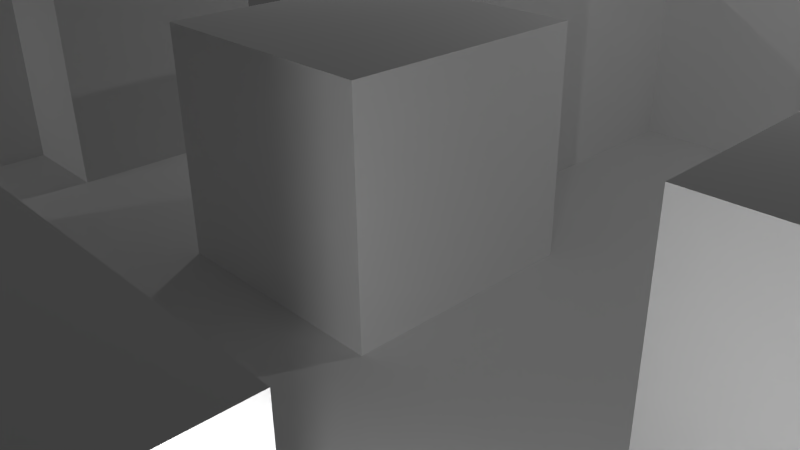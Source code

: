 # Source: MazeTile.blend  (saved by Blender 2.76.0; exported with 4.5.12 LTS)
import bpy
from mathutils import Matrix  # noqa: F401  (used for matrix-valued properties, if any)

bpy.ops.wm.read_factory_settings(use_empty=True)
scene = bpy.context.scene
scene.name = 'Scene'

# ---- collections
col_collection_1 = bpy.data.collections.new('Collection 1'); scene.collection.children.link(col_collection_1)

# ---- materials (node trees are filled in below, after node groups)
mat_floor = bpy.data.materials.new('Floor')
mat_floor.alpha_threshold = 0.0
mat_floor.use_transparent_shadow = False
mat_floor.roughness = 0.5
mat_floor.specular_intensity = 0.0
mat_rooftop_001 = bpy.data.materials.new('RoofTop.001')
mat_rooftop_001.alpha_threshold = 0.0
mat_rooftop_001.use_transparent_shadow = False
mat_rooftop_001.roughness = 0.5
mat_rooftop_001.specular_intensity = 0.0
mat_walls = bpy.data.materials.new('Walls')
mat_walls.alpha_threshold = 0.0
mat_walls.use_transparent_shadow = False
mat_walls.roughness = 0.5
mat_walls.specular_intensity = 0.0

# ---- material node trees

# ---- world
world_world = bpy.data.worlds.new('World'); scene.world = world_world
world_world.color = (0.05088, 0.05088, 0.05088)
world_world.use_sun_shadow = False
world_world.sun_shadow_jitter_overblur = 0.0
world_world.cycles.sampling_method = 'MANUAL'
world_world.cycles.sample_map_resolution = 256

# ---- cameras
cam_camera = bpy.data.cameras.new('Camera')
cam_camera.clip_end = 100.0
cam_camera.lens = 35.0
cam_camera.sensor_width = 32.0
cam_camera.sensor_height = 18.0
cam_camera.ortho_scale = 7.314
cam_camera.dof.focus_distance = 0.0
cam_camera.dof.aperture_fstop = 128.0

# ---- lights
light_lamp_004 = bpy.data.lights.new('Lamp.004', 'POINT')
light_lamp_004.transmission_factor = 0.0
light_lamp_004.cutoff_distance = 30.0
light_lamp_004.energy = 100.0
light_lamp_004.shadow_buffer_clip_start = 1.001
light_lamp_004.shadow_soft_size = 0.1
light_lamp_004.shadow_maximum_resolution = 0.006
light_lamp_004.use_absolute_resolution = True
light_lamp_004.cycles.use_multiple_importance_sampling = False
light_lamp_003 = bpy.data.lights.new('Lamp.003', 'POINT')
light_lamp_003.transmission_factor = 0.0
light_lamp_003.cutoff_distance = 30.0
light_lamp_003.energy = 100.0
light_lamp_003.shadow_buffer_clip_start = 1.001
light_lamp_003.shadow_soft_size = 0.1
light_lamp_003.shadow_maximum_resolution = 0.006
light_lamp_003.use_absolute_resolution = True
light_lamp_003.cycles.use_multiple_importance_sampling = False
light_lamp_002 = bpy.data.lights.new('Lamp.002', 'POINT')
light_lamp_002.transmission_factor = 0.0
light_lamp_002.cutoff_distance = 30.0
light_lamp_002.energy = 100.0
light_lamp_002.shadow_buffer_clip_start = 1.001
light_lamp_002.shadow_soft_size = 0.1
light_lamp_002.shadow_maximum_resolution = 0.006
light_lamp_002.use_absolute_resolution = True
light_lamp_002.cycles.use_multiple_importance_sampling = False
light_lamp_001 = bpy.data.lights.new('Lamp.001', 'POINT')
light_lamp_001.transmission_factor = 0.0
light_lamp_001.cutoff_distance = 30.0
light_lamp_001.energy = 100.0
light_lamp_001.shadow_buffer_clip_start = 1.001
light_lamp_001.shadow_soft_size = 0.1
light_lamp_001.shadow_maximum_resolution = 0.006
light_lamp_001.use_absolute_resolution = True
light_lamp_001.cycles.use_multiple_importance_sampling = False
light_lamp = bpy.data.lights.new('Lamp', 'POINT')
light_lamp.transmission_factor = 0.0
light_lamp.cutoff_distance = 30.0
light_lamp.energy = 100.0
light_lamp.shadow_buffer_clip_start = 1.001
light_lamp.shadow_soft_size = 0.1
light_lamp.shadow_maximum_resolution = 0.006
light_lamp.use_absolute_resolution = True
light_lamp.cycles.use_multiple_importance_sampling = False

# ---- meshes
me_plane_002 = bpy.data.meshes.new('Plane.002')
me_plane_002.from_pydata([(-1.0, -1.0, 0.0), (1.0, -1.0, 0.0), (-1.0, 1.0, 0.0), (-1.0, 0.8, 0.0), (-1.0, 0.6, 0.0), (-1.0, 0.4, 0.0), (-1.0, 0.2, 0.0), (-1.0, -0.4, 0.0), (-1.0, -0.6, 0.0), (-1.0, -0.8, 0.0), (-0.8, -1.0, 0.0), (-0.6, -1.0, 0.0), (-0.4, -1.0, 0.0), (-0.2, -1.0, 0.0), (0.0, -1.0, 0.0), (0.2, -1.0, 0.0), (0.6, -1.0, 0.0), (0.8, -1.0, 0.0), (1.0, -0.8, 0.0), (1.0, -0.6, 0.0), (1.0, -0.4, 0.0), (1.0, -0.2, 0.0), (-0.6, 1.0, 0.0), (-0.8, 1.0, 0.0), (-0.8, -0.8, 0.0), (-0.8, -0.6, 0.0), (-0.8, -0.4, 0.0), (-0.8, -0.2, 0.0), (-0.8, 0.2, 0.0), (-0.8, 0.4, 0.0), (-0.8, 0.6, 0.0), (-0.8, 0.8, 0.0), (-0.6, -0.8, 0.0), (-0.6, -0.6, 0.0), (-0.6, -0.4, 0.0), (-0.6, -0.2, 0.0), (-0.6, 0.0, 0.0), (-0.6, 0.2, 0.0), (-0.6, 0.4, 0.0), (-0.6, 0.6, 0.0), (-0.6, 0.8, 0.0), (-0.4, -0.8, 0.0), (-0.4, -0.6, 0.0), (-0.4, -0.4, 0.0), (-0.4, -0.2, 0.0), (-0.4, 0.0, 0.0), (-0.4, 0.2, 0.0), (-0.4, 0.4, 0.0), (-0.4, 0.6, 0.0), (-0.2, -0.8, 0.0), (-0.2, -0.6, 0.0), (-0.2, -0.4, 0.0), (-0.2, -0.2, 0.0), (-0.2, 0.0, 0.0), (-0.2, 0.2, 0.0), (-0.2, 0.4, 0.0), (-0.2, 0.6, 0.0), (0.0, -0.8, 0.0), (0.0, -0.6, 0.0), (0.0, -0.4, 0.0), (0.0, -0.2, 0.0), (0.0, 0.2, 0.0), (0.0, 0.4, 0.0), (0.0, 0.6, 0.0), (0.0, 0.8, 0.0), (0.2, -0.8, 0.0), (0.2, -0.6, 0.0), (0.2, -0.4, 0.0), (0.2, -0.2, 0.0), (0.2, 0.0, 0.0), (0.2, 0.2, 0.0), (0.2, 0.4, 0.0), (0.2, 0.6, 0.0), (0.2, 0.8, 0.0), (0.4, -0.6, 0.0), (0.4, -0.4, 0.0), (0.4, -0.2, 0.0), (0.4, 0.0, 0.0), (0.4, 0.2, 0.0), (0.4, 0.4, 0.0), (0.4, 0.6, 0.0), (0.4, 0.8, 0.0), (0.6, -0.8, 0.0), (0.6, -0.6, 0.0), (0.6, -0.4, 0.0), (0.6, -0.2, 0.0), (0.6, 0.0, 0.0), (0.6, 0.2, 0.0), (0.6, 0.4, 0.0), (0.6, 0.6, 0.0), (0.6, 0.8, 0.0), (0.8, -0.8, 0.0), (0.8, -0.6, 0.0), (0.8, -0.4, 0.0), (0.8, -0.2, 0.0), (0.8, 0.2, 0.0), (0.8, 0.4, 0.0), (0.8, 0.6, 0.0), (0.8, 0.8, 0.0)], [], [(3, 31, 23, 2), (31, 40, 22, 23), (0, 10, 24, 9), (9, 24, 25, 8), (8, 25, 26, 7), (6, 28, 29, 5), (5, 29, 30, 4), (4, 30, 31, 3), (10, 11, 32, 24), (24, 32, 33, 25), (25, 33, 34, 26), (26, 34, 35, 27), (28, 37, 38, 29), (29, 38, 39, 30), (30, 39, 40, 31), (11, 12, 41, 32), (33, 42, 43, 34), (34, 43, 44, 35), (35, 44, 45, 36), (36, 45, 46, 37), (37, 46, 47, 38), (38, 47, 48, 39), (12, 13, 49, 41), (42, 50, 51, 43), (43, 51, 52, 44), (44, 52, 53, 45), (45, 53, 54, 46), (46, 54, 55, 47), (47, 55, 56, 48), (13, 14, 57, 49), (50, 58, 59, 51), (51, 59, 60, 52), (14, 15, 65, 57), (58, 66, 67, 59), (59, 67, 68, 60), (61, 70, 71, 62), (62, 71, 72, 63), (63, 72, 73, 64), (66, 74, 75, 67), (67, 75, 76, 68), (68, 76, 77, 69), (69, 77, 78, 70), (70, 78, 79, 71), (71, 79, 80, 72), (72, 80, 81, 73), (74, 83, 84, 75), (75, 84, 85, 76), (76, 85, 86, 77), (77, 86, 87, 78), (78, 87, 88, 79), (79, 88, 89, 80), (80, 89, 90, 81), (16, 17, 91, 82), (82, 91, 92, 83), (83, 92, 93, 84), (84, 93, 94, 85), (87, 95, 96, 88), (88, 96, 97, 89), (89, 97, 98, 90), (17, 1, 18, 91), (91, 18, 19, 92), (92, 19, 20, 93), (93, 20, 21, 94)])
_uv = me_plane_002.uv_layers.new(name='UVMap')
_uv.uv.foreach_set('vector', [-1.531, 2.551, -1.183, 2.626, -1.233, 3.148, -1.581, 3.073, -1.183, 2.626, -0.835, 2.7, -0.8847, 3.223, -1.233, 3.148, -1.084, -2.15, -0.7356, -2.075, -0.7853, -1.553, -1.133, -1.628, -1.133, -1.628, -0.7853, -1.553, -0.835, -1.031, -1.183, -1.105, -1.183, -1.105, -0.835, -1.031, -0.8847, -0.5083, -1.233, -0.583, -1.382, 0.9841, -1.034, 1.059, -1.084, 1.581, -1.431, 1.506, -1.431, 1.506, -1.084, 1.581, -1.133, 2.103, -1.481, 2.029, -1.481, 2.029, -1.133, 2.103, -1.183, 2.626, -1.531, 2.551, -0.7356, -2.075, -0.3877, -2.001, -0.4374, -1.478, -0.7853, -1.553, -0.7853, -1.553, -0.4374, -1.478, -0.4871, -0.9561, -0.835, -1.031, -0.835, -1.031, -0.4871, -0.9561, -0.5368, -0.4337, -0.8847, -0.5083, -0.8847, -0.5083, -0.5368, -0.4337, -0.5865, 0.08864, -0.9344, 0.01402, -1.034, 1.059, -0.6859, 1.133, -0.7356, 1.656, -1.084, 1.581, -1.084, 1.581, -0.7356, 1.656, -0.7853, 2.178, -1.133, 2.103, -1.133, 2.103, -0.7853, 2.178, -0.835, 2.7, -1.183, 2.626, -0.3877, -2.001, -0.03983, -1.926, -0.08953, -1.404, -0.4374, -1.478, -0.4871, -0.9561, -0.1392, -0.8814, -0.1889, -0.3591, -0.5368, -0.4337, -0.5368, -0.4337, -0.1889, -0.3591, -0.2386, 0.1633, -0.5865, 0.08864, -0.5865, 0.08864, -0.2386, 0.1633, -0.2883, 0.6856, -0.6362, 0.611, -0.6362, 0.611, -0.2883, 0.6856, -0.338, 1.208, -0.6859, 1.133, -0.6859, 1.133, -0.338, 1.208, -0.3877, 1.73, -0.7356, 1.656, -0.7356, 1.656, -0.3877, 1.73, -0.4374, 2.253, -0.7853, 2.178, -0.03983, -1.926, 0.3081, -1.852, 0.2584, -1.329, -0.08953, -1.404, -0.1392, -0.8814, 0.2087, -0.8068, 0.159, -0.2845, -0.1889, -0.3591, -0.1889, -0.3591, 0.159, -0.2845, 0.1093, 0.2379, -0.2386, 0.1633, -0.2386, 0.1633, 0.1093, 0.2379, 0.05957, 0.7602, -0.2883, 0.6856, -0.2883, 0.6856, 0.05957, 0.7602, 0.009868, 1.283, -0.338, 1.208, -0.338, 1.208, 0.009868, 1.283, -0.03983, 1.805, -0.3877, 1.73, -0.3877, 1.73, -0.03983, 1.805, -0.08953, 2.327, -0.4374, 2.253, 0.3081, -1.852, 0.656, -1.777, 0.6063, -1.255, 0.2584, -1.329, 0.2087, -0.8068, 0.5566, -0.7322, 0.5069, -0.2098, 0.159, -0.2845, 0.159, -0.2845, 0.5069, -0.2098, 0.4572, 0.3125, 0.1093, 0.2379, 0.656, -1.777, 1.004, -1.702, 0.9542, -1.18, 0.6063, -1.255, 0.5566, -0.7322, 0.9045, -0.6576, 0.8548, -0.1352, 0.5069, -0.2098, 0.5069, -0.2098, 0.8548, -0.1352, 0.8051, 0.3871, 0.4572, 0.3125, 0.3578, 1.357, 0.7057, 1.432, 0.656, 1.954, 0.3081, 1.88, 0.3081, 1.88, 0.656, 1.954, 0.6063, 2.477, 0.2584, 2.402, 0.2584, 2.402, 0.6063, 2.477, 0.5566, 2.999, 0.2087, 2.924, 0.9045, -0.6576, 1.252, -0.583, 1.203, -0.06061, 0.8548, -0.1352, 0.8548, -0.1352, 1.203, -0.06061, 1.153, 0.4617, 0.8051, 0.3871, 0.8051, 0.3871, 1.153, 0.4617, 1.103, 0.9841, 0.7554, 0.9095, 0.7554, 0.9095, 1.103, 0.9841, 1.054, 1.506, 0.7057, 1.432, 0.7057, 1.432, 1.054, 1.506, 1.004, 2.029, 0.656, 1.954, 0.656, 1.954, 1.004, 2.029, 0.9542, 2.551, 0.6063, 2.477, 0.6063, 2.477, 0.9542, 2.551, 0.9045, 3.073, 0.5566, 2.999, 1.252, -0.583, 1.6, -0.5083, 1.551, 0.01402, 1.203, -0.06061, 1.203, -0.06061, 1.551, 0.01402, 1.501, 0.5364, 1.153, 0.4617, 1.153, 0.4617, 1.501, 0.5364, 1.451, 1.059, 1.103, 0.9841, 1.103, 0.9841, 1.451, 1.059, 1.401, 1.581, 1.054, 1.506, 1.054, 1.506, 1.401, 1.581, 1.352, 2.103, 1.004, 2.029, 1.004, 2.029, 1.352, 2.103, 1.302, 2.626, 0.9542, 2.551, 0.9542, 2.551, 1.302, 2.626, 1.252, 3.148, 0.9045, 3.073, 1.7, -1.553, 2.048, -1.478, 1.998, -0.9561, 1.65, -1.031, 1.65, -1.031, 1.998, -0.9561, 1.948, -0.4337, 1.6, -0.5083, 1.6, -0.5083, 1.948, -0.4337, 1.898, 0.08864, 1.551, 0.01402, 1.551, 0.01402, 1.898, 0.08864, 1.849, 0.611, 1.501, 0.5364, 1.401, 1.581, 1.749, 1.656, 1.7, 2.178, 1.352, 2.103, 1.352, 2.103, 1.7, 2.178, 1.65, 2.7, 1.302, 2.626, 1.302, 2.626, 1.65, 2.7, 1.6, 3.223, 1.252, 3.148, 2.048, -1.478, 2.395, -1.404, 2.346, -0.8814, 1.998, -0.9561, 1.998, -0.9561, 2.346, -0.8814, 2.296, -0.3591, 1.948, -0.4337, 1.948, -0.4337, 2.296, -0.3591, 2.246, 0.1633, 1.898, 0.08864, 1.898, 0.08864, 2.246, 0.1633, 2.197, 0.6856, 1.849, 0.611])
me_plane_002.materials.append(mat_floor)
me_plane_002.use_remesh_preserve_volume = False
me_plane_002.use_remesh_preserve_attributes = False
me_plane_002.use_mirror_vertex_groups = False
me_plane_002.update()
me_plane_001 = bpy.data.meshes.new('Plane.001')
me_plane_001.from_pydata([(1.0, 0.8, 0.3738), (1.0, 1.0, 0.3738), (-1.0, 0.2, 0.3738), (-1.0, 0.0, 0.3738), (-1.0, -0.2, 0.3738), (-1.0, -0.4, 0.3738), (0.2, -1.0, 0.3738), (0.4, -1.0, 0.3738), (0.6, -1.0, 0.3738), (1.0, -0.2, 0.3738), (1.0, 0.0, 0.3738), (1.0, 0.2, 0.3738), (1.0, 0.4, 0.3738), (1.0, 0.6, 0.3738), (0.8, 1.0, 0.3738), (0.6, 1.0, 0.3738), (0.4, 1.0, 0.3738), (0.2, 1.0, 0.3738), (0.0, 1.0, 0.3738), (-0.2, 1.0, 0.3738), (-0.4, 1.0, 0.3738), (-0.6, 1.0, 0.3738), (-0.8, -0.4, 0.3738), (-0.8, -0.2, 0.3738), (-0.8, 0.0, 0.3738), (-0.8, 0.2, 0.3738), (-0.6, 0.8, 0.3738), (-0.6, -0.8, 0.3738), (-0.6, -0.6, 0.3738), (-0.6, -0.2, 0.3738), (-0.6, 0.0, 0.3738), (-0.6, 0.2, 0.3738), (-0.6, 0.6, 0.3738), (-0.4, 0.8, 0.3738), (-0.4, -0.8, 0.3738), (-0.4, -0.6, 0.3738), (-0.4, 0.6, 0.3738), (-0.2, 0.8, 0.3738), (-0.2, -0.8, 0.3738), (-0.2, -0.6, 0.3738), (-0.2, -0.2, 0.3738), (-0.2, 0.0, 0.3738), (-0.2, 0.2, 0.3738), (-0.2, 0.4, 0.3738), (-0.2, 0.6, 0.3738), (0.0, 0.8, 0.3738), (0.0, -0.8, 0.3738), (0.0, -0.6, 0.3738), (0.0, -0.2, 0.3738), (0.0, 0.0, 0.3738), (0.0, 0.2, 0.3738), (0.0, 0.4, 0.3738), (0.0, 0.6, 0.3738), (0.2, 0.8, 0.3738), (0.2, -0.8, 0.3738), (0.2, -0.6, 0.3738), (0.2, -0.2, 0.3738), (0.2, 0.0, 0.3738), (0.2, 0.2, 0.3738), (0.4, 0.8, 0.3738), (0.4, -0.8, 0.3738), (0.4, -0.6, 0.3738), (0.6, 0.8, 0.3738), (0.6, -0.8, 0.3738), (0.6, -0.6, 0.3738), (0.6, -0.2, 0.3738), (0.6, 0.0, 0.3738), (0.6, 0.2, 0.3738), (0.8, 0.8, 0.3738), (0.8, -0.2, 0.3738), (0.8, 0.0, 0.3738), (0.8, 0.2, 0.3738), (0.8, 0.4, 0.3738), (0.8, 0.6, 0.3738)], [], [(68, 0, 1, 14), (26, 33, 20, 21), (33, 37, 19, 20), (37, 45, 18, 19), (45, 53, 17, 18), (53, 59, 16, 17), (59, 62, 15, 16), (62, 68, 14, 15), (5, 22, 23, 4), (4, 23, 24, 3), (3, 24, 25, 2), (23, 29, 30, 24), (24, 30, 31, 25), (27, 34, 35, 28), (32, 36, 33, 26), (34, 38, 39, 35), (36, 44, 37, 33), (38, 46, 47, 39), (40, 48, 49, 41), (41, 49, 50, 42), (42, 50, 51, 43), (43, 51, 52, 44), (44, 52, 45, 37), (46, 54, 55, 47), (48, 56, 57, 49), (49, 57, 58, 50), (6, 7, 60, 54), (54, 60, 61, 55), (7, 8, 63, 60), (60, 63, 64, 61), (65, 69, 70, 66), (66, 70, 71, 67), (69, 9, 10, 70), (70, 10, 11, 71), (71, 11, 12, 72), (72, 12, 13, 73), (73, 13, 0, 68)])
_uv = me_plane_001.uv_layers.new(name='UVMap')
_uv.uv.foreach_set('vector', [0.7338, 0.5242, 0.8386, 0.5242, 0.8386, 0.629, 0.7338, 0.629, 0.0001422, 0.5242, 0.105, 0.5242, 0.105, 0.629, 0.0001423, 0.629, 0.105, 0.5242, 0.2098, 0.5242, 0.2098, 0.629, 0.105, 0.629, 0.2098, 0.5242, 0.3146, 0.5242, 0.3146, 0.629, 0.2098, 0.629, 0.3146, 0.5242, 0.4194, 0.5242, 0.4194, 0.629, 0.3146, 0.629, 0.4194, 0.5242, 0.5242, 0.5242, 0.5242, 0.629, 0.4194, 0.629, 0.5242, 0.5242, 0.629, 0.5242, 0.629, 0.629, 0.5242, 0.629, 0.629, 0.5242, 0.7338, 0.5242, 0.7338, 0.629, 0.629, 0.629, 0.7034, 0.9999, 0.6293, 0.9257, 0.7034, 0.8516, 0.7775, 0.9257, 0.7775, 0.9257, 0.7034, 0.8516, 0.7775, 0.7775, 0.8516, 0.8516, 0.8516, 0.8516, 0.7775, 0.7775, 0.8516, 0.7034, 0.9257, 0.7775, 0.7034, 0.8516, 0.6293, 0.7775, 0.7034, 0.7034, 0.7775, 0.7775, 0.7775, 0.7775, 0.7034, 0.7034, 0.7775, 0.6293, 0.8516, 0.7034, 0.0001421, 0.7341, 0.105, 0.7341, 0.105, 0.8389, 0.0001421, 0.8389, 0.0001421, 0.4194, 0.105, 0.4194, 0.105, 0.5242, 0.0001422, 0.5242, 0.105, 0.7341, 0.2098, 0.7341, 0.2098, 0.8389, 0.105, 0.8389, 0.105, 0.4194, 0.2098, 0.4194, 0.2098, 0.5242, 0.105, 0.5242, 0.2098, 0.7341, 0.3146, 0.7341, 0.3146, 0.8389, 0.2098, 0.8389, 0.2098, 0.0001423, 0.3146, 0.0001422, 0.3146, 0.105, 0.2098, 0.105, 0.2098, 0.105, 0.3146, 0.105, 0.3146, 0.2098, 0.2098, 0.2098, 0.2098, 0.2098, 0.3146, 0.2098, 0.3146, 0.3146, 0.2098, 0.3146, 0.2098, 0.3146, 0.3146, 0.3146, 0.3146, 0.4194, 0.2098, 0.4194, 0.2098, 0.4194, 0.3146, 0.4194, 0.3146, 0.5242, 0.2098, 0.5242, 0.3146, 0.7341, 0.4194, 0.7341, 0.4194, 0.8389, 0.3146, 0.8389, 0.3146, 0.0001422, 0.4194, 0.0001421, 0.4194, 0.105, 0.3146, 0.105, 0.3146, 0.105, 0.4194, 0.105, 0.4194, 0.2098, 0.3146, 0.2098, 0.4194, 0.6293, 0.5242, 0.6293, 0.5242, 0.7341, 0.4194, 0.7341, 0.4194, 0.7341, 0.5242, 0.7341, 0.5242, 0.8389, 0.4194, 0.8389, 0.5242, 0.6293, 0.629, 0.6293, 0.629, 0.7341, 0.5242, 0.7341, 0.5242, 0.7341, 0.629, 0.7341, 0.629, 0.8389, 0.5242, 0.8389, 0.629, 0.0001421, 0.7338, 0.0001421, 0.7338, 0.105, 0.629, 0.105, 0.629, 0.105, 0.7338, 0.105, 0.7338, 0.2098, 0.629, 0.2098, 0.7338, 0.0001421, 0.8386, 0.0001421, 0.8386, 0.105, 0.7338, 0.105, 0.7338, 0.105, 0.8386, 0.105, 0.8386, 0.2098, 0.7338, 0.2098, 0.7338, 0.2098, 0.8386, 0.2098, 0.8386, 0.3146, 0.7338, 0.3146, 0.7338, 0.3146, 0.8386, 0.3146, 0.8386, 0.4194, 0.7338, 0.4194, 0.7338, 0.4194, 0.8386, 0.4194, 0.8386, 0.5242, 0.7338, 0.5242])
me_plane_001.materials.append(mat_rooftop_001)
me_plane_001.use_remesh_preserve_volume = False
me_plane_001.use_remesh_preserve_attributes = False
me_plane_001.use_mirror_vertex_groups = False
me_plane_001.update()
me_plane = bpy.data.meshes.new('Plane')
me_plane.from_pydata([(1.0, 1.0, 0.0), (-1.0, 0.2, 0.0), (-1.0, 0.0, 0.0), (-1.0, -0.2, 0.0), (-1.0, -0.4, 0.0), (0.2, -1.0, 0.0), (0.4, -1.0, 0.0), (0.6, -1.0, 0.0), (1.0, -0.2, 0.0), (1.0, 0.0, 0.0), (1.0, 0.2, 0.0), (1.0, 0.4, 0.0), (1.0, 0.6, 0.0), (1.0, 0.8, 0.0), (0.8, 1.0, 0.0), (0.6, 1.0, 0.0), (0.4, 1.0, 0.0), (0.2, 1.0, 0.0), (0.0, 1.0, 0.0), (-0.2, 1.0, 0.0), (-0.4, 1.0, 0.0), (-0.6, 1.0, 0.0), (-0.8, -0.4, 0.0), (-0.8, -0.2, 0.0), (-1.0, -0.4, 0.0), (-0.8, 0.2, 0.0), (-0.6, -0.8, 0.0), (-0.6, -0.6, 0.0), (-0.6, -0.2, 0.0), (-0.6, 0.0, 0.0), (-0.6, 0.2, 0.0), (-0.6, 0.6, 0.0), (-0.6, 0.8, 0.0), (-0.4, -0.8, 0.0), (-0.4, -0.6, 0.0), (-0.4, 0.6, 0.0), (-1.0, -0.2, 0.0), (-0.2, -0.8, 0.0), (-0.2, -0.6, 0.0), (-0.2, -0.2, 0.0), (-0.2, 0.0, 0.0), (-0.2, 0.2, 0.0), (-0.2, 0.4, 0.0), (-0.2, 0.6, 0.0), (-1.0, 0.0, 0.0), (0.0, -0.8, 0.0), (0.0, -0.6, 0.0), (0.0, -0.2, 0.0), (-1.0, 0.2, 0.0), (0.0, 0.2, 0.0), (0.0, 0.4, 0.0), (0.0, 0.6, 0.0), (0.0, 0.8, 0.0), (0.2, -0.8, 0.0), (0.2, -0.6, 0.0), (0.2, -0.2, 0.0), (0.2, 0.0, 0.0), (0.2, 0.2, 0.0), (0.2, 0.8, 0.0), (1.0, 1.0, 0.0), (0.4, -0.6, 0.0), (0.4, 0.8, 0.0), (0.6, -0.8, 0.0), (0.6, -0.6, 0.0), (0.6, -0.2, 0.0), (0.6, 0.0, 0.0), (0.6, 0.2, 0.0), (0.6, 0.8, 0.0), (0.8, -0.2, 0.0), (1.0, 0.8, 0.0), (0.8, 0.2, 0.0), (0.8, 0.4, 0.0), (0.8, 0.6, 0.0), (0.8, 0.8, 0.0), (1.0, 0.8, 0.0), (1.0, 1.0, 0.0), (-1.0, 0.2, 0.0), (-1.0, 0.0, 0.0), (-1.0, -0.2, 0.0), (-1.0, -0.4, 0.0), (0.2, -1.0, 0.0), (0.4, -1.0, 0.0), (0.6, -1.0, 0.0), (1.0, -0.2, 0.0), (1.0, 0.0, 0.0), (1.0, 0.2, 0.0), (1.0, 0.4, 0.0), (1.0, 0.6, 0.0), (0.8, 1.0, 0.0), (0.6, 1.0, 0.0), (0.4, 1.0, 0.0), (0.2, 1.0, 0.0), (0.0, 1.0, 0.0), (-0.2, 1.0, 0.0), (-0.4, 1.0, 0.0), (-0.6, 1.0, 0.0), (-0.8, -0.4, 0.0), (-0.8, -0.2, 0.0), (-1.0, -0.4, 0.0), (-0.8, 0.2, 0.0), (-0.6, 0.8, 0.0), (-0.6, -0.8, 0.0), (-0.6, -0.6, 0.0), (-0.6, -0.2, 0.0), (-0.6, 0.0, 0.0), (-0.6, 0.2, 0.0), (-0.6, 0.6, 0.0), (-1.0, -0.2, 0.0), (-0.4, -0.8, 0.0), (-0.4, -0.6, 0.0), (-0.4, 0.6, 0.0), (-1.0, 0.0, 0.0), (-0.2, -0.8, 0.0), (-0.2, -0.6, 0.0), (-0.2, -0.2, 0.0), (-0.2, 0.0, 0.0), (-0.2, 0.2, 0.0), (-0.2, 0.4, 0.0), (-0.2, 0.6, 0.0), (0.0, 0.8, 0.0), (0.0, -0.8, 0.0), (0.0, -0.6, 0.0), (0.0, -0.2, 0.0), (-1.0, 0.2, 0.0), (0.0, 0.2, 0.0), (0.0, 0.4, 0.0), (0.0, 0.6, 0.0), (0.2, 0.8, 0.0), (0.2, -0.8, 0.0), (0.2, -0.6, 0.0), (0.2, -0.2, 0.0), (0.2, 0.0, 0.0), (0.2, 0.2, 0.0), (0.4, 0.8, 0.0), (1.0, 1.0, 0.0), (0.4, -0.6, 0.0), (0.6, 0.8, 0.0), (0.6, -0.8, 0.0), (0.6, -0.6, 0.0), (0.6, -0.2, 0.0), (0.6, 0.0, 0.0), (0.6, 0.2, 0.0), (0.8, 0.8, 0.0), (0.8, -0.2, 0.0), (1.0, 0.8, 0.0), (0.8, 0.2, 0.0), (0.8, 0.4, 0.0), (0.8, 0.6, 0.0), (0.2, -1.0, 0.0), (0.4, -1.0, 0.0), (0.6, -1.0, 0.0), (1.0, -0.2, 0.0), (1.0, 0.0, 0.0), (1.0, 0.2, 0.0), (1.0, 0.4, 0.0), (1.0, 0.6, 0.0), (0.8, 1.0, 0.0), (0.6, 1.0, 0.0), (0.4, 1.0, 0.0), (0.2, 1.0, 0.0), (0.0, 1.0, 0.0), (-0.2, 1.0, 0.0), (-0.4, 1.0, 0.0), (-0.6, 1.0, 0.0), (-0.8, -0.4, 0.0), (-0.8, -0.2, 0.0), (-1.0, -0.4, 0.0), (-0.8, 0.2, 0.0), (-0.6, 0.8, 0.0), (-0.6, -0.8, 0.0), (-0.6, -0.6, 0.0), (-0.6, -0.2, 0.0), (-0.6, 0.0, 0.0), (-0.6, 0.2, 0.0), (-0.6, 0.6, 0.0), (-1.0, -0.2, 0.0), (-0.4, -0.8, 0.0), (-0.4, -0.6, 0.0), (-0.4, 0.6, 0.0), (-1.0, 0.0, 0.0), (-0.2, -0.8, 0.0), (-0.2, -0.6, 0.0), (-0.2, -0.2, 0.0), (-0.2, 0.0, 0.0), (-0.2, 0.2, 0.0), (-0.2, 0.4, 0.0), (-0.2, 0.6, 0.0), (0.0, 0.8, 0.0), (0.0, -0.8, 0.0), (0.0, -0.6, 0.0), (0.0, -0.2, 0.0), (-1.0, 0.2, 0.0), (0.0, 0.2, 0.0), (0.0, 0.4, 0.0), (0.0, 0.6, 0.0), (0.2, 0.8, 0.0), (0.2, -0.8, 0.0), (0.2, -0.6, 0.0), (0.2, -0.2, 0.0), (0.2, 0.0, 0.0), (0.2, 0.2, 0.0), (0.4, 0.8, 0.0), (1.0, 1.0, 0.0), (0.4, -0.6, 0.0), (0.6, 0.8, 0.0), (0.6, -0.8, 0.0), (0.6, -0.6, 0.0), (0.6, -0.2, 0.0), (0.6, 0.0, 0.0), (0.6, 0.2, 0.0), (0.8, 0.8, 0.0), (0.8, -0.2, 0.0), (1.0, 0.8, 0.0), (0.8, 0.2, 0.0), (0.8, 0.4, 0.0), (0.8, 0.6, 0.0), (0.2, -1.0, 0.0), (0.4, -1.0, 0.0), (0.6, -1.0, 0.0), (1.0, -0.2, 0.0), (1.0, 0.0, 0.0), (1.0, 0.2, 0.0), (1.0, 0.4, 0.0), (1.0, 0.6, 0.0), (0.8, 1.0, 0.0), (0.6, 1.0, 0.0), (0.4, 1.0, 0.0), (0.2, 1.0, 0.0), (0.0, 1.0, 0.0), (-0.2, 1.0, 0.0), (-0.4, 1.0, 0.0), (-0.6, 1.0, 0.0), (-0.8, -0.4, 0.0), (-0.8, -0.2, 0.0), (-1.0, -0.4, 0.0), (-0.8, 0.2, 0.0), (-0.6, 0.8, 0.0), (-0.6, -0.8, 0.0), (-0.6, -0.6, 0.0), (-0.6, -0.2, 0.0), (-0.6, 0.0, 0.0), (-0.6, 0.2, 0.0), (-0.6, 0.6, 0.0), (-1.0, -0.2, 0.0), (-0.4, -0.8, 0.0), (-0.4, -0.6, 0.0), (-0.4, 0.6, 0.0), (-1.0, 0.0, 0.0), (-0.2, -0.8, 0.0), (-0.2, -0.6, 0.0), (-0.2, -0.2, 0.0), (-0.2, 0.0, 0.0), (-0.2, 0.2, 0.0), (-0.2, 0.4, 0.0), (-0.2, 0.6, 0.0), (0.0, 0.8, 0.0), (0.0, -0.8, 0.0), (0.0, -0.6, 0.0), (0.0, -0.2, 0.0), (-1.0, 0.2, 0.0), (0.0, 0.2, 0.0), (0.0, 0.4, 0.0), (0.0, 0.6, 0.0), (0.2, 0.8, 0.0), (0.2, -0.8, 0.0), (0.2, -0.6, 0.0), (0.2, -0.2, 0.0), (0.2, 0.0, 0.0), (0.2, 0.2, 0.0), (0.4, 0.8, 0.0), (1.0, 1.0, 0.0), (0.4, -0.6, 0.0), (0.6, 0.8, 0.0), (0.6, -0.8, 0.0), (0.6, -0.6, 0.0), (0.6, -0.2, 0.0), (0.6, 0.0, 0.0), (0.6, 0.2, 0.0), (0.8, 0.8, 0.0), (0.8, -0.2, 0.0), (1.0, 0.8, 0.0), (0.8, 0.2, 0.0), (0.8, 0.4, 0.0), (0.8, 0.6, 0.0), (0.2, -1.0, 0.0), (0.4, -1.0, 0.0), (0.6, -1.0, 0.0), (1.0, -0.2, 0.0), (1.0, 0.0, 0.0), (1.0, 0.2, 0.0), (1.0, 0.4, 0.0), (1.0, 0.6, 0.0), (0.8, 1.0, 0.0), (0.6, 1.0, 0.0), (0.4, 1.0, 0.0), (0.2, 1.0, 0.0), (0.0, 1.0, 0.0), (-0.2, 1.0, 0.0), (-0.4, 1.0, 0.0), (-0.6, 1.0, 0.0), (-0.8, -0.4, 0.0), (-0.8, -0.2, 0.0), (-1.0, -0.4, 0.0), (-0.8, 0.2, 0.0), (-0.6, 0.8, 0.0), (-0.6, -0.8, 0.0), (-0.6, -0.6, 0.0), (-0.6, -0.2, 0.0), (-0.6, 0.0, 0.0), (-0.6, 0.2, 0.0), (-0.6, 0.6, 0.0), (-1.0, -0.2, 0.0), (-0.4, -0.8, 0.0), (-0.4, -0.6, 0.0), (-0.4, 0.6, 0.0), (-1.0, 0.0, 0.0), (-0.2, -0.8, 0.0), (-0.2, -0.6, 0.0), (-0.2, -0.2, 0.0), (-0.2, 0.0, 0.0), (-0.2, 0.2, 0.0), (-0.2, 0.4, 0.0), (-0.2, 0.6, 0.0), (0.0, 0.8, 0.0), (0.0, -0.8, 0.0), (0.0, -0.6, 0.0), (0.0, -0.2, 0.0), (-1.0, 0.2, 0.0), (0.0, 0.2, 0.0), (0.0, 0.4, 0.0), (0.0, 0.6, 0.0), (0.2, 0.8, 0.0), (0.2, -0.8, 0.0), (0.2, -0.6, 0.0), (0.2, -0.2, 0.0), (0.2, 0.0, 0.0), (0.2, 0.2, 0.0), (0.4, 0.8, 0.0), (1.0, 1.0, 0.0), (0.4, -0.6, 0.0), (0.6, 0.8, 0.0), (0.6, -0.8, 0.0), (0.6, -0.6, 0.0), (0.6, -0.2, 0.0), (0.6, 0.0, 0.0), (0.6, 0.2, 0.0), (0.8, 0.8, 0.0), (0.8, -0.2, 0.0), (1.0, 0.8, 0.0), (0.8, 0.2, 0.0), (0.8, 0.4, 0.0), (0.8, 0.6, 0.0), (0.2, -1.0, 0.0), (0.4, -1.0, 0.0), (0.6, -1.0, 0.0), (1.0, -0.2, 0.0), (1.0, 0.0, 0.0), (1.0, 0.2, 0.0), (1.0, 0.4, 0.0), (1.0, 0.6, 0.0), (0.8, 1.0, 0.0), (0.6, 1.0, 0.0), (0.4, 1.0, 0.0), (0.2, 1.0, 0.0), (0.0, 1.0, 0.0), (-0.2, 1.0, 0.0), (-0.4, 1.0, 0.0), (-0.6, 1.0, 0.0), (-0.8, -0.4, 0.0), (-0.8, -0.2, 0.0), (-1.0, -0.4, 0.0), (-0.8, 0.2, 0.0), (-0.6, 0.8, 0.0), (-0.6, -0.8, 0.0), (-0.6, -0.6, 0.0), (-0.6, -0.2, 0.0), (-0.6, 0.0, 0.0), (-0.6, 0.2, 0.0), (-0.6, 0.6, 0.0), (-1.0, -0.2, 0.0), (-0.4, -0.8, 0.0), (-0.4, -0.6, 0.0), (-0.4, 0.6, 0.0), (-1.0, 0.0, 0.0), (-0.2, -0.8, 0.0), (-0.2, -0.6, 0.0), (-0.2, -0.2, 0.0), (-0.2, 0.0, 0.0), (-0.2, 0.2, 0.0), (-0.2, 0.4, 0.0), (-0.2, 0.6, 0.0), (0.0, 0.8, 0.0), (0.0, -0.8, 0.0), (0.0, -0.6, 0.0), (0.0, -0.2, 0.0), (-1.0, 0.2, 0.0), (0.0, 0.2, 0.0), (0.0, 0.4, 0.0), (0.0, 0.6, 0.0), (0.2, 0.8, 0.0), (0.2, -0.8, 0.0), (0.2, -0.6, 0.0), (0.2, -0.2, 0.0), (0.2, 0.0, 0.0), (0.2, 0.2, 0.0), (0.4, 0.8, 0.0), (1.0, 1.0, 0.0), (0.4, -0.6, 0.0), (0.6, 0.8, 0.0), (0.6, -0.8, 0.0), (0.6, -0.6, 0.0), (0.6, -0.2, 0.0), (0.6, 0.0, 0.0), (0.6, 0.2, 0.0), (0.8, 0.8, 0.0), (0.8, -0.2, 0.0), (1.0, 0.8, 0.0), (0.8, 0.2, 0.0), (0.8, 0.4, 0.0), (0.8, 0.6, 0.0), (0.2, -1.0, 0.0), (0.4, -1.0, 0.0), (0.6, -1.0, 0.0), (1.0, -0.2, 0.0), (1.0, 0.0, 0.0), (1.0, 0.2, 0.0), (1.0, 0.4, 0.0), (1.0, 0.6, 0.0), (0.8, 1.0, 0.0), (0.6, 1.0, 0.0), (0.4, 1.0, 0.0), (0.2, 1.0, 0.0), (0.0, 1.0, 0.0), (-0.2, 1.0, 0.0), (-0.4, 1.0, 0.0), (-0.6, 1.0, 0.0), (-0.8, -0.4, 0.0), (-0.8, -0.2, 0.0), (-1.0, -0.4, 0.0), (-0.8, 0.2, 0.0), (-0.6, 0.8, 0.0), (-0.6, -0.8, 0.0), (-0.6, -0.6, 0.0), (-0.6, -0.2, 0.0), (-0.6, 0.0, 0.0), (-0.6, 0.2, 0.0), (-0.6, 0.6, 0.0), (-1.0, -0.2, 0.0), (-0.4, -0.8, 0.0), (-0.4, -0.6, 0.0), (-0.4, 0.6, 0.0), (-1.0, 0.0, 0.0), (-0.2, -0.8, 0.0), (-0.2, -0.6, 0.0), (-0.2, -0.2, 0.0), (-0.2, 0.0, 0.0), (-0.2, 0.2, 0.0), (-0.2, 0.4, 0.0), (-0.2, 0.6, 0.0), (0.0, 0.8, 0.0), (0.0, -0.8, 0.0), (0.0, -0.6, 0.0), (0.0, -0.2, 0.0), (-1.0, 0.2, 0.0), (0.0, 0.2, 0.0), (0.0, 0.4, 0.0), (0.0, 0.6, 0.0), (0.2, 0.8, 0.0), (0.2, -0.8, 0.0), (0.2, -0.6, 0.0), (0.2, -0.2, 0.0), (0.2, 0.0, 0.0), (0.2, 0.2, 0.0), (0.4, 0.8, 0.0), (1.0, 1.0, 0.0), (0.4, -0.6, 0.0), (0.6, 0.8, 0.0), (0.6, -0.8, 0.0), (0.6, -0.6, 0.0), (0.6, -0.2, 0.0), (0.6, 0.0, 0.0), (0.6, 0.2, 0.0), (0.8, 0.8, 0.0), (0.8, -0.2, 0.0), (1.0, 0.8, 0.0), (0.8, 0.2, 0.0), (0.8, 0.4, 0.0), (0.8, 0.6, 0.0), (0.2, -1.0, 0.0), (0.4, -1.0, 0.0), (0.6, -1.0, 0.0), (1.0, -0.2, 0.0), (1.0, 0.0, 0.0), (1.0, 0.2, 0.0), (1.0, 0.4, 0.0), (1.0, 0.6, 0.0), (0.8, 1.0, 0.0), (0.6, 1.0, 0.0), (0.4, 1.0, 0.0), (0.2, 1.0, 0.0), (0.0, 1.0, 0.0), (-0.2, 1.0, 0.0), (-0.4, 1.0, 0.0), (-0.6, 1.0, 0.0), (-0.8, -0.4, 0.0), (-0.8, -0.2, 0.0), (-1.0, -0.4, 0.0), (-0.8, 0.2, 0.0), (-0.6, 0.8, 0.0), (-0.6, -0.8, 0.0), (-0.6, -0.6, 0.0), (-0.6, -0.2, 0.0), (-0.6, 0.0, 0.0), (-0.6, 0.2, 0.0), (-0.6, 0.6, 0.0), (-1.0, -0.2, 0.0), (-0.4, -0.8, 0.0), (-0.4, -0.6, 0.0), (-0.4, 0.6, 0.0), (-1.0, 0.0, 0.0), (-0.2, -0.8, 0.0), (-0.2, -0.6, 0.0), (-0.2, -0.2, 0.0), (-0.2, 0.0, 0.0), (-0.2, 0.2, 0.0), (-0.2, 0.4, 0.0), (-0.2, 0.6, 0.0), (0.0, 0.8, 0.0), (0.0, -0.8, 0.0), (0.0, -0.6, 0.0), (0.0, -0.2, 0.0), (-1.0, 0.2, 0.0), (0.0, 0.2, 0.0), (0.0, 0.4, 0.0), (0.0, 0.6, 0.0), (0.2, 0.8, 0.0), (0.2, -0.8, 0.0), (0.2, -0.6, 0.0), (0.2, -0.2, 0.0), (0.2, 0.0, 0.0), (0.2, 0.2, 0.0), (0.4, 0.8, 0.0), (1.0, 1.0, 0.0), (0.4, -0.6, 0.0), (0.6, 0.8, 0.0), (0.6, -0.8, 0.0), (0.6, -0.6, 0.0), (0.6, -0.2, 0.0), (0.6, 0.0, 0.0), (0.6, 0.2, 0.0), (0.8, 0.8, 0.0), (0.8, -0.2, 0.0), (1.0, 0.8, 0.0), (0.8, 0.2, 0.0), (0.8, 0.4, 0.0), (0.8, 0.6, 0.0), (0.2, -1.0, 0.0), (0.4, -1.0, 0.0), (0.6, -1.0, 0.0), (1.0, -0.2, 0.0), (1.0, 0.0, 0.0), (1.0, 0.2, 0.0), (1.0, 0.4, 0.0), (1.0, 0.6, 0.0), (0.8, 1.0, 0.0), (0.6, 1.0, 0.0), (0.4, 1.0, 0.0), (0.2, 1.0, 0.0), (0.0, 1.0, 0.0), (-0.2, 1.0, 0.0), (-0.4, 1.0, 0.0), (-0.6, 1.0, 0.0), (-0.8, -0.4, 0.0), (-0.8, -0.2, 0.0), (-1.0, -0.4, 0.0), (-0.8, 0.2, 0.0), (-0.6, 0.8, 0.0), (-0.6, -0.8, 0.0), (-0.6, -0.6, 0.0), (-0.6, -0.2, 0.0), (-0.6, 0.0, 0.0), (-0.6, 0.2, 0.0), (-0.6, 0.6, 0.0), (-1.0, -0.2, 0.0), (-0.4, -0.8, 0.0), (-0.4, -0.6, 0.0), (-0.4, 0.6, 0.0), (-1.0, 0.0, 0.0), (-0.2, -0.8, 0.0), (-0.2, -0.6, 0.0), (-0.2, -0.2, 0.0), (-0.2, 0.0, 0.0), (-0.2, 0.2, 0.0), (-0.2, 0.4, 0.0), (-0.2, 0.6, 0.0), (0.0, 0.8, 0.0), (0.0, -0.8, 0.0), (0.0, -0.6, 0.0), (0.0, -0.2, 0.0), (-1.0, 0.2, 0.0), (0.0, 0.2, 0.0), (0.0, 0.4, 0.0), (0.0, 0.6, 0.0), (0.2, 0.8, 0.0), (0.2, -0.8, 0.0), (0.2, -0.6, 0.0), (0.2, -0.2, 0.0), (0.2, 0.0, 0.0), (0.2, 0.2, 0.0), (0.4, 0.8, 0.0), (1.0, 1.0, 0.0), (0.4, -0.6, 0.0), (0.6, 0.8, 0.0), (0.6, -0.8, 0.0), (0.6, -0.6, 0.0), (0.6, -0.2, 0.0), (0.6, 0.0, 0.0), (0.6, 0.2, 0.0), (0.8, 0.8, 0.0), (0.8, -0.2, 0.0), (1.0, 0.8, 0.0), (0.8, 0.2, 0.0), (0.8, 0.4, 0.0), (0.8, 0.6, 0.0), (0.2, -1.0, 0.0), (0.4, -1.0, 0.0), (0.6, -1.0, 0.0), (1.0, -0.2, 0.0), (1.0, 0.0, 0.0), (1.0, 0.2, 0.0), (1.0, 0.4, 0.0), (1.0, 0.6, 0.0), (0.8, 1.0, 0.0), (0.6, 1.0, 0.0), (0.4, 1.0, 0.0), (0.2, 1.0, 0.0), (0.0, 1.0, 0.0), (-0.2, 1.0, 0.0), (-0.4, 1.0, 0.0), (-0.6, 1.0, 0.0), (-0.8, -0.4, 0.0), (-0.8, -0.2, 0.0), (-0.8, 0.2, 0.0), (-0.6, 0.8, 0.0), (-0.6, -0.8, 0.0), (-0.6, -0.6, 0.0), (-0.6, -0.2, 0.0), (-0.6, 0.0, 0.0), (-0.6, 0.2, 0.0), (-0.6, 0.6, 0.0), (-0.4, -0.8, 0.0), (-0.4, -0.6, 0.0), (-0.4, 0.6, 0.0), (-0.2, -0.8, 0.0), (-0.2, -0.6, 0.0), (-0.2, -0.2, 0.0), (-0.2, 0.0, 0.0), (-0.2, 0.2, 0.0), (-0.2, 0.4, 0.0), (-0.2, 0.6, 0.0), (0.0, 0.8, 0.0), (0.0, -0.8, 0.0), (0.0, -0.6, 0.0), (0.0, -0.2, 0.0), (0.0, 0.2, 0.0), (0.0, 0.4, 0.0), (0.0, 0.6, 0.0), (0.2, 0.8, 0.0), (0.2, -0.8, 0.0), (0.2, -0.6, 0.0), (0.2, -0.2, 0.0), (0.2, 0.0, 0.0), (0.2, 0.2, 0.0), (0.4, 0.8, 0.0), (0.4, -0.6, 0.0), (0.6, 0.8, 0.0), (0.6, -0.8, 0.0), (0.6, -0.6, 0.0), (0.6, -0.2, 0.0), (0.6, 0.0, 0.0), (0.6, 0.2, 0.0), (0.8, 0.8, 0.0), (0.8, -0.2, 0.0), (0.8, 0.2, 0.0), (0.8, 0.4, 0.0), (0.8, 0.6, 0.0), (0.2, -1.0, 0.0), (0.4, -1.0, 0.0), (0.6, -1.0, 0.0), (1.0, -0.2, 0.0), (1.0, 0.0, 0.0), (1.0, 0.2, 0.0), (1.0, 0.4, 0.0), (1.0, 0.6, 0.0), (0.8, 1.0, 0.0), (0.6, 1.0, 0.0), (0.4, 1.0, 0.0), (0.2, 1.0, 0.0), (0.0, 1.0, 0.0), (-0.2, 1.0, 0.0), (-0.4, 1.0, 0.0), (-0.6, 1.0, 0.0), (-0.8, -0.4, 0.0), (-0.8, -0.2, 0.0), (-0.8, 0.2, 0.0), (-0.6, 0.8, 0.0), (-0.6, -0.8, 0.0), (-0.6, -0.6, 0.0), (-0.6, -0.2, 0.0), (-0.6, 0.0, 0.0), (-0.6, 0.2, 0.0), (-0.6, 0.6, 0.0), (-0.4, -0.8, 0.0), (-0.4, -0.6, 0.0), (-0.4, 0.6, 0.0), (-0.2, -0.8, 0.0), (-0.2, -0.6, 0.0), (-0.2, -0.2, 0.0), (-0.2, 0.0, 0.0), (-0.2, 0.2, 0.0), (-0.2, 0.4, 0.0), (-0.2, 0.6, 0.0), (0.0, 0.8, 0.0), (0.0, -0.8, 0.0), (0.0, -0.6, 0.0), (0.0, -0.2, 0.0), (0.0, 0.2, 0.0), (0.0, 0.4, 0.0), (0.0, 0.6, 0.0), (0.2, 0.8, 0.0), (0.2, -0.8, 0.0), (0.2, -0.6, 0.0), (0.2, -0.2, 0.0), (0.2, 0.0, 0.0), (0.2, 0.2, 0.0), (0.4, 0.8, 0.0), (0.4, -0.6, 0.0), (0.6, 0.8, 0.0), (0.6, -0.8, 0.0), (0.6, -0.6, 0.0), (0.6, -0.2, 0.0), (0.6, 0.0, 0.0), (0.6, 0.2, 0.0), (0.8, 0.8, 0.0), (0.8, -0.2, 0.0), (0.8, 0.2, 0.0), (0.8, 0.4, 0.0), (0.8, 0.6, 0.0), (1.0, 0.8, 0.3738), (1.0, 1.0, 0.3738), (-1.0, 0.2, 0.3738), (-1.0, 0.0, 0.3738), (-1.0, -0.2, 0.3738), (-1.0, -0.4, 0.3738), (0.2, -1.0, 0.3738), (0.4, -1.0, 0.3738), (0.6, -1.0, 0.3738), (1.0, -0.2, 0.3738), (1.0, 0.0, 0.3738), (1.0, 0.2, 0.3738), (1.0, 0.4, 0.3738), (1.0, 0.6, 0.3738), (0.8, 1.0, 0.3738), (0.6, 1.0, 0.3738), (0.4, 1.0, 0.3738), (0.2, 1.0, 0.3738), (0.0, 1.0, 0.3738), (-0.2, 1.0, 0.3738), (-0.4, 1.0, 0.3738), (-0.6, 1.0, 0.3738), (-0.8, -0.4, 0.3738), (-0.8, -0.2, 0.3738), (-0.8, 0.2, 0.3738), (-0.6, 0.8, 0.3738), (-0.6, -0.8, 0.3738), (-0.6, -0.6, 0.3738), (-0.6, -0.2, 0.3738), (-0.6, 0.0, 0.3738), (-0.6, 0.2, 0.3738), (-0.6, 0.6, 0.3738), (-0.4, -0.8, 0.3738), (-0.4, -0.6, 0.3738), (-0.4, 0.6, 0.3738), (-0.2, -0.8, 0.3738), (-0.2, -0.6, 0.3738), (-0.2, -0.2, 0.3738), (-0.2, 0.0, 0.3738), (-0.2, 0.2, 0.3738), (-0.2, 0.4, 0.3738), (-0.2, 0.6, 0.3738), (0.0, 0.8, 0.3738), (0.0, -0.8, 0.3738), (0.0, -0.6, 0.3738), (0.0, -0.2, 0.3738), (0.0, 0.2, 0.3738), (0.0, 0.4, 0.3738), (0.0, 0.6, 0.3738), (0.2, 0.8, 0.3738), (0.2, -0.8, 0.3738), (0.2, -0.6, 0.3738), (0.2, -0.2, 0.3738), (0.2, 0.0, 0.3738), (0.2, 0.2, 0.3738), (0.4, 0.8, 0.3738), (0.4, -0.6, 0.3738), (0.6, 0.8, 0.3738), (0.6, -0.8, 0.3738), (0.6, -0.6, 0.3738), (0.6, -0.2, 0.3738), (0.6, 0.0, 0.3738), (0.6, 0.2, 0.3738), (0.8, 0.8, 0.3738), (0.8, -0.2, 0.3738), (0.8, 0.2, 0.3738), (0.8, 0.4, 0.3738), (0.8, 0.6, 0.3738)], [], [(16, 17, 91, 90), (62, 63, 138, 137), (15, 16, 90, 89), (35, 43, 118, 110), (32, 31, 106, 100), (7, 62, 137, 82), (14, 15, 89, 88), (0, 14, 88, 75), (68, 8, 83, 143), (25, 1, 76, 99), (12, 13, 74, 87), (29, 30, 105, 104), (11, 12, 87, 86), (28, 29, 104, 103), (13, 0, 75, 74), (10, 11, 86, 85), (60, 54, 129, 135), (4, 22, 96, 79), (38, 34, 109, 113), (9, 10, 85, 84), (67, 73, 142, 136), (33, 37, 112, 108), (8, 9, 84, 83), (27, 26, 101, 102), (52, 58, 127, 119), (43, 42, 117, 118), (42, 41, 116, 117), (73, 72, 147, 142), (31, 35, 110, 106), (21, 32, 100, 95), (41, 40, 115, 116), (70, 66, 141, 145), (72, 71, 146, 147), (57, 49, 124, 132), (40, 39, 114, 115), (71, 70, 145, 146), (64, 68, 143, 139), (104, 105, 173, 172), (103, 104, 172, 171), (110, 118, 186, 178), (143, 83, 151, 211), (102, 101, 169, 170), (113, 109, 177, 181), (136, 142, 210, 204), (95, 100, 168, 163), (131, 132, 200, 199), (108, 112, 180, 176), (145, 141, 209, 213), (130, 131, 199, 198), (106, 110, 178, 174), (139, 143, 211, 207), (96, 97, 165, 164), (128, 80, 148, 196), (109, 102, 170, 177), (133, 136, 204, 201), (94, 95, 163, 162), (101, 108, 176, 169), (138, 135, 203, 206), (93, 94, 162, 161), (126, 119, 187, 194), (105, 99, 167, 173), (92, 93, 161, 160), (125, 126, 194, 193), (127, 133, 201, 195), (91, 92, 160, 159), (124, 125, 193, 192), (97, 103, 171, 165), (135, 129, 197, 203), (90, 91, 159, 158), (99, 76, 48, 167), (89, 90, 158, 157), (119, 127, 195, 187), (88, 89, 157, 156), (132, 124, 192, 200), (1, 2, 77, 76), (49, 50, 125, 124), (58, 61, 133, 127), (37, 45, 120, 112), (17, 18, 92, 91), (2, 3, 78, 77), (50, 51, 126, 125), (46, 38, 113, 121), (18, 19, 93, 92), (3, 4, 79, 78), (65, 64, 139, 140), (51, 52, 119, 126), (63, 60, 135, 138), (19, 20, 94, 93), (23, 28, 103, 97), (66, 65, 140, 141), (39, 47, 122, 114), (20, 21, 95, 94), (53, 5, 80, 128), (30, 25, 99, 105), (55, 56, 131, 130), (26, 33, 108, 101), (56, 57, 132, 131), (61, 67, 136, 133), (45, 53, 128, 120), (22, 23, 97, 96), (34, 27, 102, 109), (54, 46, 121, 129), (5, 6, 81, 80), (6, 7, 82, 81), (47, 55, 130, 122), (196, 148, 216, 264), (177, 170, 238, 245), (201, 204, 272, 269), (162, 163, 231, 230), (169, 176, 244, 237), (206, 203, 271, 274), (161, 162, 230, 229), (194, 187, 255, 262), (173, 167, 235, 241), (160, 161, 229, 228), (193, 194, 262, 261), (195, 201, 269, 263), (159, 160, 228, 227), (192, 193, 261, 260), (165, 171, 239, 233), (203, 197, 265, 271), (158, 159, 227, 226), (167, 48, 123, 235), (157, 158, 226, 225), (187, 195, 263, 255), (156, 157, 225, 224), (200, 192, 260, 268), (59, 156, 224, 134), (24, 164, 232, 98), (155, 69, 144, 223), (210, 215, 283, 278), (190, 198, 266, 258), (154, 155, 223, 222), (186, 185, 253, 254), (215, 214, 282, 283), (197, 189, 257, 265), (153, 154, 222, 221), (185, 184, 252, 253), (214, 213, 281, 282), (188, 196, 264, 256), (152, 153, 221, 220), (184, 183, 251, 252), (112, 120, 188, 180), (100, 106, 174, 168), (74, 75, 59, 69), (121, 113, 181, 189), (82, 137, 205, 150), (76, 77, 44, 48), (114, 122, 190, 182), (137, 138, 206, 205), (77, 78, 36, 44), (140, 139, 207, 208), (78, 79, 24, 36), (141, 140, 208, 209), (80, 81, 149, 148), (81, 82, 150, 149), (115, 114, 182, 183), (83, 84, 152, 151), (116, 115, 183, 184), (84, 85, 153, 152), (120, 128, 196, 188), (146, 145, 213, 214), (117, 116, 184, 185), (85, 86, 154, 153), (129, 121, 189, 197), (147, 146, 214, 215), (118, 117, 185, 186), (86, 87, 155, 154), (122, 130, 198, 190), (142, 147, 215, 210), (87, 74, 69, 155), (79, 96, 164, 24), (75, 88, 156, 59), (261, 262, 330, 329), (263, 269, 337, 331), (227, 228, 296, 295), (260, 261, 329, 328), (233, 239, 307, 301), (271, 265, 333, 339), (226, 227, 295, 294), (235, 123, 191, 303), (225, 226, 294, 293), (255, 263, 331, 323), (224, 225, 293, 292), (268, 260, 328, 336), (134, 224, 292, 202), (98, 232, 300, 166), (223, 144, 212, 291), (278, 283, 351, 346), (258, 266, 334, 326), (222, 223, 291, 290), (254, 253, 321, 322), (283, 282, 350, 351), (265, 257, 325, 333), (221, 222, 290, 289), (253, 252, 320, 321), (282, 281, 349, 350), (256, 264, 332, 324), (220, 221, 289, 288), (252, 251, 319, 320), (219, 220, 288, 287), (251, 250, 318, 319), (217, 218, 286, 285), (216, 217, 285, 284), (277, 276, 344, 345), (107, 98, 166, 175), (276, 275, 343, 344), (111, 107, 175, 179), (273, 274, 342, 341), (250, 258, 326, 318), (164, 165, 233, 232), (207, 211, 279, 275), (174, 178, 246, 242), (198, 199, 267, 266), (213, 209, 277, 281), (176, 180, 248, 244), (199, 200, 268, 267), (163, 168, 236, 231), (204, 210, 278, 272), (181, 177, 245, 249), (170, 169, 237, 238), (211, 151, 219, 279), (178, 186, 254, 246), (171, 172, 240, 239), (172, 173, 241, 240), (180, 188, 256, 248), (168, 174, 242, 236), (69, 59, 134, 144), (189, 181, 249, 257), (150, 205, 273, 218), (48, 44, 111, 123), (182, 190, 258, 250), (205, 206, 274, 273), (44, 36, 107, 111), (208, 207, 275, 276), (36, 24, 98, 107), (209, 208, 276, 277), (148, 149, 217, 216), (149, 150, 218, 217), (183, 182, 250, 251), (151, 152, 220, 219), (166, 300, 368, 234), (291, 212, 280, 359), (346, 351, 419, 414), (326, 334, 402, 394), (290, 291, 359, 358), (322, 321, 389, 390), (351, 350, 418, 419), (333, 325, 393, 401), (289, 290, 358, 357), (321, 320, 388, 389), (350, 349, 417, 418), (324, 332, 400, 392), (288, 289, 357, 356), (320, 319, 387, 388), (287, 288, 356, 355), (319, 318, 386, 387), (285, 286, 354, 353), (284, 285, 353, 352), (345, 344, 412, 413), (175, 166, 234, 243), (344, 343, 411, 412), (179, 175, 243, 247), (341, 342, 410, 409), (318, 326, 394, 386), (191, 179, 247, 259), (286, 341, 409, 354), (325, 317, 385, 393), (212, 202, 270, 280), (304, 310, 378, 372), (316, 324, 392, 384), (308, 309, 377, 376), (307, 308, 376, 375), (314, 322, 390, 382), (347, 287, 355, 415), (306, 305, 373, 374), (317, 313, 381, 385), (340, 346, 414, 408), (228, 229, 297, 296), (241, 235, 303, 309), (262, 255, 323, 330), (229, 230, 298, 297), (274, 271, 339, 342), (237, 244, 312, 305), (230, 231, 299, 298), (269, 272, 340, 337), (245, 238, 306, 313), (264, 216, 284, 332), (232, 233, 301, 300), (275, 279, 347, 343), (242, 246, 314, 310), (266, 267, 335, 334), (281, 277, 345, 349), (244, 248, 316, 312), (267, 268, 336, 335), (231, 236, 304, 299), (272, 278, 346, 340), (249, 245, 313, 317), (238, 237, 305, 306), (279, 219, 287, 347), (246, 254, 322, 314), (239, 240, 308, 307), (240, 241, 309, 308), (248, 256, 324, 316), (236, 242, 310, 304), (144, 134, 202, 212), (257, 249, 317, 325), (218, 273, 341, 286), (123, 111, 179, 191), (355, 356, 424, 423), (387, 386, 454, 455), (353, 354, 422, 421), (352, 353, 421, 420), (413, 412, 480, 481), (243, 234, 302, 311), (412, 411, 479, 480), (247, 243, 311, 315), (409, 410, 478, 477), (386, 394, 462, 454), (259, 247, 315, 327), (354, 409, 477, 422), (393, 385, 453, 461), (280, 270, 338, 348), (372, 378, 446, 440), (384, 392, 460, 452), (376, 377, 445, 444), (375, 376, 444, 443), (382, 390, 458, 450), (415, 355, 423, 483), (374, 373, 441, 442), (385, 381, 449, 453), (408, 414, 482, 476), (367, 372, 440, 435), (403, 404, 472, 471), (380, 384, 452, 448), (417, 413, 481, 485), (402, 403, 471, 470), (378, 382, 450, 446), (411, 415, 483, 479), (368, 369, 437, 436), (400, 352, 420, 468), (381, 374, 442, 449), (405, 408, 476, 473), (366, 367, 435, 434), (373, 380, 448, 441), (410, 407, 475, 478), (202, 292, 360, 270), (336, 328, 396, 404), (292, 293, 361, 360), (323, 331, 399, 391), (293, 294, 362, 361), (303, 191, 259, 371), (294, 295, 363, 362), (339, 333, 401, 407), (301, 307, 375, 369), (328, 329, 397, 396), (295, 296, 364, 363), (331, 337, 405, 399), (329, 330, 398, 397), (296, 297, 365, 364), (309, 303, 371, 377), (330, 323, 391, 398), (297, 298, 366, 365), (342, 339, 407, 410), (305, 312, 380, 373), (298, 299, 367, 366), (337, 340, 408, 405), (313, 306, 374, 381), (332, 284, 352, 400), (300, 301, 369, 368), (343, 347, 415, 411), (310, 314, 382, 378), (334, 335, 403, 402), (349, 345, 413, 417), (312, 316, 384, 380), (335, 336, 404, 403), (299, 304, 372, 367), (440, 446, 514, 508), (452, 460, 528, 520), (444, 445, 513, 512), (443, 444, 512, 511), (450, 458, 526, 518), (483, 423, 491, 551), (442, 441, 509, 510), (453, 449, 517, 521), (476, 482, 550, 544), (435, 440, 508, 503), (471, 472, 540, 539), (448, 452, 520, 516), (485, 481, 549, 553), (470, 471, 539, 538), (446, 450, 518, 514), (479, 483, 551, 547), (436, 437, 505, 504), (468, 420, 488, 536), (449, 442, 510, 517), (473, 476, 544, 541), (434, 435, 503, 502), (441, 448, 516, 509), (478, 475, 543, 546), (433, 434, 502, 501), (466, 459, 527, 534), (445, 439, 507, 513), (432, 433, 501, 500), (465, 466, 534, 533), (467, 473, 541, 535), (431, 432, 500, 499), (464, 465, 533, 532), (437, 443, 511, 505), (475, 469, 537, 543), (430, 431, 499, 498), (439, 327, 395, 507), (429, 430, 498, 497), (459, 467, 535, 527), (388, 387, 455, 456), (356, 357, 425, 424), (392, 400, 468, 460), (418, 417, 485, 486), (389, 388, 456, 457), (357, 358, 426, 425), (401, 393, 461, 469), (419, 418, 486, 487), (390, 389, 457, 458), (358, 359, 427, 426), (394, 402, 470, 462), (414, 419, 487, 482), (359, 280, 348, 427), (234, 368, 436, 302), (270, 360, 428, 338), (404, 396, 464, 472), (360, 361, 429, 428), (391, 399, 467, 459), (361, 362, 430, 429), (371, 259, 327, 439), (362, 363, 431, 430), (407, 401, 469, 475), (369, 375, 443, 437), (396, 397, 465, 464), (363, 364, 432, 431), (399, 405, 473, 467), (397, 398, 466, 465), (364, 365, 433, 432), (377, 371, 439, 445), (398, 391, 459, 466), (365, 366, 434, 433), (547, 551, 619, 615), (504, 505, 573, 572), (536, 488, 556, 604), (517, 510, 578, 585), (541, 544, 612, 609), (502, 503, 571, 570), (509, 516, 584, 577), (546, 543, 611, 614), (501, 502, 570, 569), (534, 527, 595, 602), (513, 507, 575, 581), (500, 501, 569, 568), (533, 534, 602, 601), (535, 541, 609, 603), (499, 500, 568, 567), (532, 533, 601, 600), (505, 511, 579, 573), (543, 537, 605, 611), (498, 499, 567, 566), (507, 395, 463, 575), (497, 498, 566, 565), (527, 535, 603, 595), (496, 497, 565, 564), (540, 532, 600, 608), (406, 496, 564, 474), (370, 504, 572, 438), (495, 416, 484, 563), (550, 555, 623, 618), (530, 538, 606, 598), (494, 495, 563, 562), (526, 525, 593, 594), (555, 554, 622, 623), (537, 529, 597, 605), (493, 494, 562, 561), (525, 524, 592, 593), (554, 553, 621, 622), (528, 536, 604, 596), (348, 338, 406, 416), (461, 453, 521, 529), (422, 477, 545, 490), (327, 315, 383, 395), (454, 462, 530, 522), (477, 478, 546, 545), (315, 311, 379, 383), (480, 479, 547, 548), (311, 302, 370, 379), (481, 480, 548, 549), (420, 421, 489, 488), (421, 422, 490, 489), (455, 454, 522, 523), (423, 424, 492, 491), (456, 455, 523, 524), (424, 425, 493, 492), (460, 468, 536, 528), (486, 485, 553, 554), (457, 456, 524, 525), (425, 426, 494, 493), (469, 461, 529, 537), (487, 486, 554, 555), (458, 457, 525, 526), (426, 427, 495, 494), (462, 470, 538, 530), (482, 487, 555, 550), (427, 348, 416, 495), (302, 436, 504, 370), (338, 428, 496, 406), (472, 464, 532, 540), (428, 429, 497, 496), (602, 595, 660, 666), (581, 575, 642, 648), (568, 569, 637, 636), (601, 602, 666, 665), (603, 609, 673, 667), (567, 568, 636, 635), (600, 601, 665, 664), (573, 579, 646, 641), (611, 605, 669, 674), (566, 567, 635, 634), (575, 463, 531, 642), (565, 566, 634, 633), (595, 603, 667, 660), (564, 565, 633, 632), (608, 600, 664, 672), (474, 564, 632, 542), (438, 572, 640, 506), (563, 484, 552, 631), (618, 623, 685, 681), (598, 606, 670, 663), (562, 563, 631, 630), (594, 593, 658, 659), (623, 622, 684, 685), (605, 597, 662, 669), (561, 562, 630, 629), (593, 592, 657, 658), (622, 621, 683, 684), (596, 604, 668, 661), (560, 561, 629, 628), (592, 591, 656, 657), (559, 560, 628, 627), (591, 590, 655, 656), (557, 558, 626, 625), (556, 557, 625, 624), (617, 616, 679, 680), (447, 438, 506, 515), (616, 615, 678, 679), (514, 518, 586, 582), (538, 539, 607, 606), (553, 549, 617, 621), (516, 520, 588, 584), (539, 540, 608, 607), (503, 508, 576, 571), (544, 550, 618, 612), (521, 517, 585, 589), (510, 509, 577, 578), (551, 491, 559, 619), (518, 526, 594, 586), (511, 512, 580, 579), (512, 513, 581, 580), (520, 528, 596, 588), (508, 514, 582, 576), (416, 406, 474, 484), (529, 521, 589, 597), (490, 545, 613, 558), (395, 383, 451, 463), (522, 530, 598, 590), (545, 546, 614, 613), (383, 379, 447, 451), (548, 547, 615, 616), (379, 370, 438, 447), (549, 548, 616, 617), (488, 489, 557, 556), (489, 490, 558, 557), (523, 522, 590, 591), (491, 492, 560, 559), (524, 523, 591, 592), (492, 493, 561, 560), (660, 667, 729, 722), (632, 633, 695, 694), (672, 664, 726, 734), (542, 632, 694, 610), (506, 640, 702, 574), (631, 552, 620, 693), (681, 685, 747, 743), (663, 670, 732, 725), (630, 631, 693, 692), (659, 658, 720, 721), (685, 684, 746, 747), (669, 662, 724, 731), (629, 630, 692, 691), (658, 657, 719, 720), (684, 683, 745, 746), (661, 668, 730, 723), (628, 629, 691, 690), (657, 656, 718, 719), (627, 628, 690, 689), (656, 655, 717, 718), (625, 626, 688, 687), (624, 625, 687, 686), (680, 679, 741, 742), (515, 506, 574, 583), (679, 678, 740, 741), (519, 515, 583, 587), (676, 677, 739, 738), (655, 663, 725, 717), (531, 519, 587, 599), (626, 676, 738, 688), (662, 654, 716, 724), (552, 542, 610, 620), (643, 649, 711, 705), (653, 661, 723, 715), (647, 648, 710, 709), (646, 647, 709, 708), (652, 659, 721, 714), (569, 570, 638, 637), (614, 611, 674, 677), (577, 584, 650, 644), (570, 571, 639, 638), (609, 612, 675, 673), (585, 578, 645, 651), (604, 556, 624, 668), (572, 573, 641, 640), (615, 619, 682, 678), (582, 586, 652, 649), (606, 607, 671, 670), (621, 617, 680, 683), (584, 588, 653, 650), (607, 608, 672, 671), (571, 576, 643, 639), (612, 618, 681, 675), (589, 585, 651, 654), (578, 577, 644, 645), (619, 559, 627, 682), (586, 594, 659, 652), (579, 580, 647, 646), (580, 581, 648, 647), (588, 596, 661, 653), (576, 582, 649, 643), (484, 474, 542, 552), (597, 589, 654, 662), (558, 613, 676, 626), (463, 451, 519, 531), (590, 598, 663, 655), (613, 614, 677, 676), (451, 447, 515, 519), (728, 722, 790, 796), (710, 704, 772, 778), (698, 699, 767, 766), (727, 728, 796, 795), (729, 735, 803, 797), (697, 698, 766, 765), (726, 727, 795, 794), (703, 708, 776, 771), (736, 731, 799, 804), (696, 697, 765, 764), (704, 599, 750, 772), (695, 696, 764, 763), (722, 729, 797, 790), (694, 695, 763, 762), (734, 726, 794, 802), (610, 694, 762, 749), (574, 702, 770, 753), (693, 620, 748, 761), (743, 747, 815, 811), (725, 732, 800, 793), (692, 693, 761, 760), (721, 720, 788, 789), (747, 746, 814, 815), (731, 724, 792, 799), (691, 692, 760, 759), (720, 719, 787, 788), (746, 745, 813, 814), (723, 730, 798, 791), (690, 691, 759, 758), (719, 718, 786, 787), (689, 690, 758, 757), (718, 717, 785, 786), (687, 688, 756, 755), (686, 687, 755, 754), (742, 741, 809, 810), (583, 574, 753, 752), (741, 740, 808, 809), (633, 634, 696, 695), (642, 531, 599, 704), (634, 635, 697, 696), (674, 669, 731, 736), (641, 646, 708, 703), (664, 665, 727, 726), (635, 636, 698, 697), (667, 673, 735, 729), (665, 666, 728, 727), (636, 637, 699, 698), (648, 642, 704, 710), (666, 660, 722, 728), (637, 638, 700, 699), (677, 674, 736, 739), (644, 650, 712, 706), (638, 639, 701, 700), (673, 675, 737, 735), (651, 645, 707, 713), (668, 624, 686, 730), (640, 641, 703, 702), (678, 682, 744, 740), (649, 652, 714, 711), (670, 671, 733, 732), (683, 680, 742, 745), (650, 653, 715, 712), (671, 672, 734, 733), (639, 643, 705, 701), (675, 681, 743, 737), (654, 651, 713, 716), (645, 644, 706, 707), (682, 627, 689, 744), (699, 700, 768, 767), (739, 736, 804, 807), (706, 712, 780, 774), (700, 701, 769, 768), (735, 737, 805, 803), (713, 707, 775, 781), (730, 686, 754, 798), (702, 703, 771, 770), (740, 744, 812, 808), (711, 714, 782, 779), (732, 733, 801, 800), (745, 742, 810, 813), (712, 715, 783, 780), (733, 734, 802, 801), (701, 705, 773, 769), (737, 743, 811, 805), (716, 713, 781, 784), (707, 706, 774, 775), (744, 689, 757, 812), (714, 721, 789, 782), (708, 709, 777, 776), (709, 710, 778, 777), (715, 723, 791, 783), (705, 711, 779, 773), (620, 610, 749, 748), (724, 716, 784, 792), (688, 738, 806, 756), (599, 587, 751, 750), (717, 725, 793, 785), (738, 739, 807, 806), (587, 583, 752, 751)])
_uv = me_plane.uv_layers.new(name='UVMap')
_uv.uv.foreach_set('vector', [0.0, 0.0, 1.0, 0.0, 1.0, 1.0, 0.0, 1.0, 0.0, 0.0, 1.0, 0.0, 1.0, 1.0, 0.0, 1.0, 0.0, 0.0, 1.0, 0.0, 1.0, 1.0, 0.0, 1.0, 0.0, 0.0, 1.0, 0.0, 1.0, 1.0, 0.0, 1.0, 0.0, 0.0, 1.0, 0.0, 1.0, 1.0, 0.0, 1.0, 0.0, 0.0, 1.0, 0.0, 1.0, 1.0, 0.0, 1.0, 0.0, 0.0, 1.0, 0.0, 1.0, 1.0, 0.0, 1.0, 0.0, 0.0, 1.0, 0.0, 1.0, 1.0, 0.0, 1.0, 0.0, 0.0, 1.0, 0.0, 1.0, 1.0, 0.0, 1.0, 0.0, 0.0, 1.0, 0.0, 1.0, 1.0, 0.0, 1.0, 0.0, 0.0, 1.0, 0.0, 1.0, 1.0, 0.0, 1.0, 0.0, 0.0, 1.0, 0.0, 1.0, 1.0, 0.0, 1.0, 0.0, 0.0, 1.0, 0.0, 1.0, 1.0, 0.0, 1.0, 0.0, 0.0, 1.0, 0.0, 1.0, 1.0, 0.0, 1.0, 0.0, 0.0, 1.0, 0.0, 1.0, 1.0, 0.0, 1.0, 0.0, 0.0, 1.0, 0.0, 1.0, 1.0, 0.0, 1.0, 0.0, 0.0, 1.0, 0.0, 1.0, 1.0, 0.0, 1.0, 0.0, 0.0, 1.0, 0.0, 1.0, 1.0, 0.0, 1.0, 0.0, 0.0, 1.0, 0.0, 1.0, 1.0, 0.0, 1.0, 0.0, 0.0, 1.0, 0.0, 1.0, 1.0, 0.0, 1.0, 0.0, 0.0, 1.0, 0.0, 1.0, 1.0, 0.0, 1.0, 0.0, 0.0, 1.0, 0.0, 1.0, 1.0, 0.0, 1.0, 0.0, 0.0, 1.0, 0.0, 1.0, 1.0, 0.0, 1.0, 0.0, 0.0, 1.0, 0.0, 1.0, 1.0, 0.0, 1.0, 0.0, 0.0, 1.0, 0.0, 1.0, 1.0, 0.0, 1.0, 0.0, 0.0, 1.0, 0.0, 1.0, 1.0, 0.0, 1.0, 0.0, 0.0, 1.0, 0.0, 1.0, 1.0, 0.0, 1.0, 0.0, 0.0, 1.0, 0.0, 1.0, 1.0, 0.0, 1.0, 0.0, 0.0, 1.0, 0.0, 1.0, 1.0, 0.0, 1.0, 0.0, 0.0, 1.0, 0.0, 1.0, 1.0, 0.0, 1.0, 0.0, 0.0, 1.0, 0.0, 1.0, 1.0, 0.0, 1.0, 0.0, 0.0, 1.0, 0.0, 1.0, 1.0, 0.0, 1.0, 0.0, 0.0, 1.0, 0.0, 1.0, 1.0, 0.0, 1.0, 0.0, 0.0, 1.0, 0.0, 1.0, 1.0, 0.0, 1.0, 0.0, 0.0, 1.0, 0.0, 1.0, 1.0, 0.0, 1.0, 0.0, 0.0, 1.0, 0.0, 1.0, 1.0, 0.0, 1.0, 0.0, 0.0, 1.0, 0.0, 1.0, 1.0, 0.0, 1.0, 0.0, 0.0, 1.0, 0.0, 1.0, 1.0, 0.0, 1.0, 0.0, 0.0, 1.0, 0.0, 1.0, 1.0, 0.0, 1.0, 0.0, 0.0, 1.0, 0.0, 1.0, 1.0, 0.0, 1.0, 0.0, 0.0, 1.0, 0.0, 1.0, 1.0, 0.0, 1.0, 0.0, 0.0, 1.0, 0.0, 1.0, 1.0, 0.0, 1.0, 0.0, 0.0, 1.0, 0.0, 1.0, 1.0, 0.0, 1.0, 0.0, 0.0, 1.0, 0.0, 1.0, 1.0, 0.0, 1.0, 0.0, 0.0, 1.0, 0.0, 1.0, 1.0, 0.0, 1.0, 0.0, 0.0, 1.0, 0.0, 1.0, 1.0, 0.0, 1.0, 0.0, 0.0, 1.0, 0.0, 1.0, 1.0, 0.0, 1.0, 0.0, 0.0, 1.0, 0.0, 1.0, 1.0, 0.0, 1.0, 0.0, 0.0, 1.0, 0.0, 1.0, 1.0, 0.0, 1.0, 0.0, 0.0, 1.0, 0.0, 1.0, 1.0, 0.0, 1.0, 0.0, 0.0, 1.0, 0.0, 1.0, 1.0, 0.0, 1.0, 0.0, 0.0, 1.0, 0.0, 1.0, 1.0, 0.0, 1.0, 0.0, 0.0, 1.0, 0.0, 1.0, 1.0, 0.0, 1.0, 0.0, 0.0, 1.0, 0.0, 1.0, 1.0, 0.0, 1.0, 0.0, 0.0, 1.0, 0.0, 1.0, 1.0, 0.0, 1.0, 0.0, 0.0, 1.0, 0.0, 1.0, 1.0, 0.0, 1.0, 0.0, 0.0, 1.0, 0.0, 1.0, 1.0, 0.0, 1.0, 0.0, 0.0, 1.0, 0.0, 1.0, 1.0, 0.0, 1.0, 0.0, 0.0, 1.0, 0.0, 1.0, 1.0, 0.0, 1.0, 0.0, 0.0, 1.0, 0.0, 1.0, 1.0, 0.0, 1.0, 0.0, 0.0, 1.0, 0.0, 1.0, 1.0, 0.0, 1.0, 0.0, 0.0, 1.0, 0.0, 1.0, 1.0, 0.0, 1.0, 0.0, 0.0, 1.0, 0.0, 1.0, 1.0, 0.0, 1.0, 0.0, 0.0, 1.0, 0.0, 1.0, 1.0, 0.0, 1.0, 0.0, 0.0, 1.0, 0.0, 1.0, 1.0, 0.0, 1.0, 0.0, 0.0, 1.0, 0.0, 1.0, 1.0, 0.0, 1.0, 0.0, 0.0, 1.0, 0.0, 1.0, 1.0, 0.0, 1.0, 0.0, 0.0, 1.0, 0.0, 1.0, 1.0, 0.0, 1.0, 0.0, 0.0, 1.0, 0.0, 1.0, 1.0, 0.0, 1.0, 0.0, 0.0, 1.0, 0.0, 1.0, 1.0, 0.0, 1.0, 0.0, 0.0, 1.0, 0.0, 1.0, 1.0, 0.0, 1.0, 0.0, 0.0, 1.0, 0.0, 1.0, 1.0, 0.0, 1.0, 0.0, 0.0, 1.0, 0.0, 1.0, 1.0, 0.0, 1.0, 0.0, 0.0, 1.0, 0.0, 1.0, 1.0, 0.0, 1.0, 0.0, 0.0, 1.0, 0.0, 1.0, 1.0, 0.0, 1.0, 0.0, 0.0, 1.0, 0.0, 1.0, 1.0, 0.0, 1.0, 0.0, 0.0, 1.0, 0.0, 1.0, 1.0, 0.0, 1.0, 0.0, 0.0, 1.0, 0.0, 1.0, 1.0, 0.0, 1.0, 0.0, 0.0, 1.0, 0.0, 1.0, 1.0, 0.0, 1.0, 0.0, 0.0, 1.0, 0.0, 1.0, 1.0, 0.0, 1.0, 0.0, 0.0, 1.0, 0.0, 1.0, 1.0, 0.0, 1.0, 0.0, 0.0, 1.0, 0.0, 1.0, 1.0, 0.0, 1.0, 0.0, 0.0, 1.0, 0.0, 1.0, 1.0, 0.0, 1.0, 0.0, 0.0, 1.0, 0.0, 1.0, 1.0, 0.0, 1.0, 0.0, 0.0, 1.0, 0.0, 1.0, 1.0, 0.0, 1.0, 0.0, 0.0, 1.0, 0.0, 1.0, 1.0, 0.0, 1.0, 0.0, 0.0, 1.0, 0.0, 1.0, 1.0, 0.0, 1.0, 0.0, 0.0, 1.0, 0.0, 1.0, 1.0, 0.0, 1.0, 0.0, 0.0, 1.0, 0.0, 1.0, 1.0, 0.0, 1.0, 0.0, 0.0, 1.0, 0.0, 1.0, 1.0, 0.0, 1.0, 0.0, 0.0, 1.0, 0.0, 1.0, 1.0, 0.0, 1.0, 0.0, 0.0, 1.0, 0.0, 1.0, 1.0, 0.0, 1.0, 0.0, 0.0, 1.0, 0.0, 1.0, 1.0, 0.0, 1.0, 0.0, 0.0, 1.0, 0.0, 1.0, 1.0, 0.0, 1.0, 0.0, 0.0, 1.0, 0.0, 1.0, 1.0, 0.0, 1.0, 0.0, 0.0, 1.0, 0.0, 1.0, 1.0, 0.0, 1.0, 0.0, 0.0, 1.0, 0.0, 1.0, 1.0, 0.0, 1.0, 0.0, 0.0, 1.0, 0.0, 1.0, 1.0, 0.0, 1.0, 0.0, 0.0, 1.0, 0.0, 1.0, 1.0, 0.0, 1.0, 0.0, 0.0, 1.0, 0.0, 1.0, 1.0, 0.0, 1.0, 0.0, 0.0, 1.0, 0.0, 1.0, 1.0, 0.0, 1.0, 0.0, 0.0, 1.0, 0.0, 1.0, 1.0, 0.0, 1.0, 0.0, 0.0, 1.0, 0.0, 1.0, 1.0, 0.0, 1.0, 0.0, 0.0, 1.0, 0.0, 1.0, 1.0, 0.0, 1.0, 0.0, 0.0, 1.0, 0.0, 1.0, 1.0, 0.0, 1.0, 0.0, 0.0, 1.0, 0.0, 1.0, 1.0, 0.0, 1.0, 0.0, 0.0, 1.0, 0.0, 1.0, 1.0, 0.0, 1.0, 0.0, 0.0, 1.0, 0.0, 1.0, 1.0, 0.0, 1.0, 0.0, 0.0, 1.0, 0.0, 1.0, 1.0, 0.0, 1.0, 0.0, 0.0, 1.0, 0.0, 1.0, 1.0, 0.0, 1.0, 0.0, 0.0, 1.0, 0.0, 1.0, 1.0, 0.0, 1.0, 0.0, 0.0, 1.0, 0.0, 1.0, 1.0, 0.0, 1.0, 0.0, 0.0, 1.0, 0.0, 1.0, 1.0, 0.0, 1.0, 0.0, 0.0, 1.0, 0.0, 1.0, 1.0, 0.0, 1.0, 0.0, 0.0, 1.0, 0.0, 1.0, 1.0, 0.0, 1.0, 0.0, 0.0, 1.0, 0.0, 1.0, 1.0, 0.0, 1.0, 0.0, 0.0, 1.0, 0.0, 1.0, 1.0, 0.0, 1.0, 0.0, 0.0, 1.0, 0.0, 1.0, 1.0, 0.0, 1.0, 0.0, 0.0, 1.0, 0.0, 1.0, 1.0, 0.0, 1.0, 0.0, 0.0, 1.0, 0.0, 1.0, 1.0, 0.0, 1.0, 0.0, 0.0, 1.0, 0.0, 1.0, 1.0, 0.0, 1.0, 0.0, 0.0, 1.0, 0.0, 1.0, 1.0, 0.0, 1.0, 0.0, 0.0, 1.0, 0.0, 1.0, 1.0, 0.0, 1.0, 0.0, 0.0, 1.0, 0.0, 1.0, 1.0, 0.0, 1.0, 0.0, 0.0, 1.0, 0.0, 1.0, 1.0, 0.0, 1.0, 0.0, 0.0, 1.0, 0.0, 1.0, 1.0, 0.0, 1.0, 0.0, 0.0, 1.0, 0.0, 1.0, 1.0, 0.0, 1.0, 0.0, 0.0, 1.0, 0.0, 1.0, 1.0, 0.0, 1.0, 0.0, 0.0, 1.0, 0.0, 1.0, 1.0, 0.0, 1.0, 0.0, 0.0, 1.0, 0.0, 1.0, 1.0, 0.0, 1.0, 0.0, 0.0, 1.0, 0.0, 1.0, 1.0, 0.0, 1.0, 0.0, 0.0, 1.0, 0.0, 1.0, 1.0, 0.0, 1.0, 0.0, 0.0, 1.0, 0.0, 1.0, 1.0, 0.0, 1.0, 0.0, 0.0, 1.0, 0.0, 1.0, 1.0, 0.0, 1.0, 0.0, 0.0, 1.0, 0.0, 1.0, 1.0, 0.0, 1.0, 0.0, 0.0, 1.0, 0.0, 1.0, 1.0, 0.0, 1.0, 0.0, 0.0, 1.0, 0.0, 1.0, 1.0, 0.0, 1.0, 0.0, 0.0, 1.0, 0.0, 1.0, 1.0, 0.0, 1.0, 0.0, 0.0, 1.0, 0.0, 1.0, 1.0, 0.0, 1.0, 0.0, 0.0, 1.0, 0.0, 1.0, 1.0, 0.0, 1.0, 0.0, 0.0, 1.0, 0.0, 1.0, 1.0, 0.0, 1.0, 0.0, 0.0, 1.0, 0.0, 1.0, 1.0, 0.0, 1.0, 0.0, 0.0, 1.0, 0.0, 1.0, 1.0, 0.0, 1.0, 0.0, 0.0, 1.0, 0.0, 1.0, 1.0, 0.0, 1.0, 0.0, 0.0, 1.0, 0.0, 1.0, 1.0, 0.0, 1.0, 0.0, 0.0, 1.0, 0.0, 1.0, 1.0, 0.0, 1.0, 0.0, 0.0, 1.0, 0.0, 1.0, 1.0, 0.0, 1.0, 0.0, 0.0, 1.0, 0.0, 1.0, 1.0, 0.0, 1.0, 0.0, 0.0, 1.0, 0.0, 1.0, 1.0, 0.0, 1.0, 0.0, 0.0, 1.0, 0.0, 1.0, 1.0, 0.0, 1.0, 0.0, 0.0, 1.0, 0.0, 1.0, 1.0, 0.0, 1.0, 0.0, 0.0, 1.0, 0.0, 1.0, 1.0, 0.0, 1.0, 0.0, 0.0, 1.0, 0.0, 1.0, 1.0, 0.0, 1.0, 0.0, 0.0, 1.0, 0.0, 1.0, 1.0, 0.0, 1.0, 0.0, 0.0, 1.0, 0.0, 1.0, 1.0, 0.0, 1.0, 0.0, 0.0, 1.0, 0.0, 1.0, 1.0, 0.0, 1.0, 0.0, 0.0, 1.0, 0.0, 1.0, 1.0, 0.0, 1.0, 0.0, 0.0, 1.0, 0.0, 1.0, 1.0, 0.0, 1.0, 0.0, 0.0, 1.0, 0.0, 1.0, 1.0, 0.0, 1.0, 0.0, 0.0, 1.0, 0.0, 1.0, 1.0, 0.0, 1.0, 0.0, 0.0, 1.0, 0.0, 1.0, 1.0, 0.0, 1.0, 0.0, 0.0, 1.0, 0.0, 1.0, 1.0, 0.0, 1.0, 0.0, 0.0, 1.0, 0.0, 1.0, 1.0, 0.0, 1.0, 0.0, 0.0, 1.0, 0.0, 1.0, 1.0, 0.0, 1.0, 0.0, 0.0, 1.0, 0.0, 1.0, 1.0, 0.0, 1.0, 0.0, 0.0, 1.0, 0.0, 1.0, 1.0, 0.0, 1.0, 0.0, 0.0, 1.0, 0.0, 1.0, 1.0, 0.0, 1.0, 0.0, 0.0, 1.0, 0.0, 1.0, 1.0, 0.0, 1.0, 0.0, 0.0, 1.0, 0.0, 1.0, 1.0, 0.0, 1.0, 0.0, 0.0, 1.0, 0.0, 1.0, 1.0, 0.0, 1.0, 0.0, 0.0, 1.0, 0.0, 1.0, 1.0, 0.0, 1.0, 0.0, 0.0, 1.0, 0.0, 1.0, 1.0, 0.0, 1.0, 0.0, 0.0, 1.0, 0.0, 1.0, 1.0, 0.0, 1.0, 0.0, 0.0, 1.0, 0.0, 1.0, 1.0, 0.0, 1.0, 0.0, 0.0, 1.0, 0.0, 1.0, 1.0, 0.0, 1.0, 0.0, 0.0, 1.0, 0.0, 1.0, 1.0, 0.0, 1.0, 0.0, 0.0, 1.0, 0.0, 1.0, 1.0, 0.0, 1.0, 0.0, 0.0, 1.0, 0.0, 1.0, 1.0, 0.0, 1.0, 0.0, 0.0, 1.0, 0.0, 1.0, 1.0, 0.0, 1.0, 0.0, 0.0, 1.0, 0.0, 1.0, 1.0, 0.0, 1.0, 0.0, 0.0, 1.0, 0.0, 1.0, 1.0, 0.0, 1.0, 0.0, 0.0, 1.0, 0.0, 1.0, 1.0, 0.0, 1.0, 0.0, 0.0, 1.0, 0.0, 1.0, 1.0, 0.0, 1.0, 0.0, 0.0, 1.0, 0.0, 1.0, 1.0, 0.0, 1.0, 0.0, 0.0, 1.0, 0.0, 1.0, 1.0, 0.0, 1.0, 0.0, 0.0, 1.0, 0.0, 1.0, 1.0, 0.0, 1.0, 0.0, 0.0, 1.0, 0.0, 1.0, 1.0, 0.0, 1.0, 0.0, 0.0, 1.0, 0.0, 1.0, 1.0, 0.0, 1.0, 0.0, 0.0, 1.0, 0.0, 1.0, 1.0, 0.0, 1.0, 0.0, 0.0, 1.0, 0.0, 1.0, 1.0, 0.0, 1.0, 0.0, 0.0, 1.0, 0.0, 1.0, 1.0, 0.0, 1.0, 0.0, 0.0, 1.0, 0.0, 1.0, 1.0, 0.0, 1.0, 0.0, 0.0, 1.0, 0.0, 1.0, 1.0, 0.0, 1.0, 0.0, 0.0, 1.0, 0.0, 1.0, 1.0, 0.0, 1.0, 0.0, 0.0, 1.0, 0.0, 1.0, 1.0, 0.0, 1.0, 0.0, 0.0, 1.0, 0.0, 1.0, 1.0, 0.0, 1.0, 0.0, 0.0, 1.0, 0.0, 1.0, 1.0, 0.0, 1.0, 0.0, 0.0, 1.0, 0.0, 1.0, 1.0, 0.0, 1.0, 0.0, 0.0, 1.0, 0.0, 1.0, 1.0, 0.0, 1.0, 0.0, 0.0, 1.0, 0.0, 1.0, 1.0, 0.0, 1.0, 0.0, 0.0, 1.0, 0.0, 1.0, 1.0, 0.0, 1.0, 0.0, 0.0, 1.0, 0.0, 1.0, 1.0, 0.0, 1.0, 0.0, 0.0, 1.0, 0.0, 1.0, 1.0, 0.0, 1.0, 0.0, 0.0, 1.0, 0.0, 1.0, 1.0, 0.0, 1.0, 0.0, 0.0, 1.0, 0.0, 1.0, 1.0, 0.0, 1.0, 0.0, 0.0, 1.0, 0.0, 1.0, 1.0, 0.0, 1.0, 0.0, 0.0, 1.0, 0.0, 1.0, 1.0, 0.0, 1.0, 0.0, 0.0, 1.0, 0.0, 1.0, 1.0, 0.0, 1.0, 0.0, 0.0, 1.0, 0.0, 1.0, 1.0, 0.0, 1.0, 0.0, 0.0, 1.0, 0.0, 1.0, 1.0, 0.0, 1.0, 0.0, 0.0, 1.0, 0.0, 1.0, 1.0, 0.0, 1.0, 0.0, 0.0, 1.0, 0.0, 1.0, 1.0, 0.0, 1.0, 0.0, 0.0, 1.0, 0.0, 1.0, 1.0, 0.0, 1.0, 0.0, 0.0, 1.0, 0.0, 1.0, 1.0, 0.0, 1.0, 0.0, 0.0, 1.0, 0.0, 1.0, 1.0, 0.0, 1.0, 0.0, 0.0, 1.0, 0.0, 1.0, 1.0, 0.0, 1.0, 0.0, 0.0, 1.0, 0.0, 1.0, 1.0, 0.0, 1.0, 0.0, 0.0, 1.0, 0.0, 1.0, 1.0, 0.0, 1.0, 0.0, 0.0, 1.0, 0.0, 1.0, 1.0, 0.0, 1.0, 0.0, 0.0, 1.0, 0.0, 1.0, 1.0, 0.0, 1.0, 0.0, 0.0, 1.0, 0.0, 1.0, 1.0, 0.0, 1.0, 0.0, 0.0, 1.0, 0.0, 1.0, 1.0, 0.0, 1.0, 0.0, 0.0, 1.0, 0.0, 1.0, 1.0, 0.0, 1.0, 0.0, 0.0, 1.0, 0.0, 1.0, 1.0, 0.0, 1.0, 0.0, 0.0, 1.0, 0.0, 1.0, 1.0, 0.0, 1.0, 0.0, 0.0, 1.0, 0.0, 1.0, 1.0, 0.0, 1.0, 0.0, 0.0, 1.0, 0.0, 1.0, 1.0, 0.0, 1.0, 0.0, 0.0, 1.0, 0.0, 1.0, 1.0, 0.0, 1.0, 0.0, 0.0, 1.0, 0.0, 1.0, 1.0, 0.0, 1.0, 0.0, 0.0, 1.0, 0.0, 1.0, 1.0, 0.0, 1.0, 0.0, 0.0, 1.0, 0.0, 1.0, 1.0, 0.0, 1.0, 0.0, 0.0, 1.0, 0.0, 1.0, 1.0, 0.0, 1.0, 0.0, 0.0, 1.0, 0.0, 1.0, 1.0, 0.0, 1.0, 0.0, 0.0, 1.0, 0.0, 1.0, 1.0, 0.0, 1.0, 0.0, 0.0, 1.0, 0.0, 1.0, 1.0, 0.0, 1.0, 0.0, 0.0, 1.0, 0.0, 1.0, 1.0, 0.0, 1.0, 0.0, 0.0, 1.0, 0.0, 1.0, 1.0, 0.0, 1.0, 0.0, 0.0, 1.0, 0.0, 1.0, 1.0, 0.0, 1.0, 0.0, 0.0, 1.0, 0.0, 1.0, 1.0, 0.0, 1.0, 0.0, 0.0, 1.0, 0.0, 1.0, 1.0, 0.0, 1.0, 0.0, 0.0, 1.0, 0.0, 1.0, 1.0, 0.0, 1.0, 0.0, 0.0, 1.0, 0.0, 1.0, 1.0, 0.0, 1.0, 0.0, 0.0, 1.0, 0.0, 1.0, 1.0, 0.0, 1.0, 0.0, 0.0, 1.0, 0.0, 1.0, 1.0, 0.0, 1.0, 0.0, 0.0, 1.0, 0.0, 1.0, 1.0, 0.0, 1.0, 0.0, 0.0, 1.0, 0.0, 1.0, 1.0, 0.0, 1.0, 0.0, 0.0, 1.0, 0.0, 1.0, 1.0, 0.0, 1.0, 0.0, 0.0, 1.0, 0.0, 1.0, 1.0, 0.0, 1.0, 0.0, 0.0, 1.0, 0.0, 1.0, 1.0, 0.0, 1.0, 0.0, 0.0, 1.0, 0.0, 1.0, 1.0, 0.0, 1.0, 0.0, 0.0, 1.0, 0.0, 1.0, 1.0, 0.0, 1.0, 0.0, 0.0, 1.0, 0.0, 1.0, 1.0, 0.0, 1.0, 0.0, 0.0, 1.0, 0.0, 1.0, 1.0, 0.0, 1.0, 0.0, 0.0, 1.0, 0.0, 1.0, 1.0, 0.0, 1.0, 0.0, 0.0, 1.0, 0.0, 1.0, 1.0, 0.0, 1.0, 0.0, 0.0, 1.0, 0.0, 1.0, 1.0, 0.0, 1.0, 0.0, 0.0, 1.0, 0.0, 1.0, 1.0, 0.0, 1.0, 0.0, 0.0, 1.0, 0.0, 1.0, 1.0, 0.0, 1.0, 0.0, 0.0, 1.0, 0.0, 1.0, 1.0, 0.0, 1.0, 0.0, 0.0, 1.0, 0.0, 1.0, 1.0, 0.0, 1.0, 0.0, 0.0, 1.0, 0.0, 1.0, 1.0, 0.0, 1.0, 0.0, 0.0, 1.0, 0.0, 1.0, 1.0, 0.0, 1.0, 0.0, 0.0, 1.0, 0.0, 1.0, 1.0, 0.0, 1.0, 0.0, 0.0, 1.0, 0.0, 1.0, 1.0, 0.0, 1.0, 0.0, 0.0, 1.0, 0.0, 1.0, 1.0, 0.0, 1.0, 0.0, 0.0, 1.0, 0.0, 1.0, 1.0, 0.0, 1.0, 0.0, 0.0, 1.0, 0.0, 1.0, 1.0, 0.0, 1.0, 0.0, 0.0, 1.0, 0.0, 1.0, 1.0, 0.0, 1.0, 0.0, 0.0, 1.0, 0.0, 1.0, 1.0, 0.0, 1.0, 0.0, 0.0, 1.0, 0.0, 1.0, 1.0, 0.0, 1.0, 0.0, 0.0, 1.0, 0.0, 1.0, 1.0, 0.0, 1.0, 0.0, 0.0, 1.0, 0.0, 1.0, 1.0, 0.0, 1.0, 0.0, 0.0, 1.0, 0.0, 1.0, 1.0, 0.0, 1.0, 0.0, 0.0, 1.0, 0.0, 1.0, 1.0, 0.0, 1.0, 0.0, 0.0, 1.0, 0.0, 1.0, 1.0, 0.0, 1.0, 0.0, 0.0, 1.0, 0.0, 1.0, 1.0, 0.0, 1.0, 0.0, 0.0, 1.0, 0.0, 1.0, 1.0, 0.0, 1.0, 0.0, 0.0, 1.0, 0.0, 1.0, 1.0, 0.0, 1.0, 0.0, 0.0, 1.0, 0.0, 1.0, 1.0, 0.0, 1.0, 0.0, 0.0, 1.0, 0.0, 1.0, 1.0, 0.0, 1.0, 0.0, 0.0, 1.0, 0.0, 1.0, 1.0, 0.0, 1.0, 0.0, 0.0, 1.0, 0.0, 1.0, 1.0, 0.0, 1.0, 0.0, 0.0, 1.0, 0.0, 1.0, 1.0, 0.0, 1.0, 0.0, 0.0, 1.0, 0.0, 1.0, 1.0, 0.0, 1.0, 0.0, 0.0, 1.0, 0.0, 1.0, 1.0, 0.0, 1.0, 0.0, 0.0, 1.0, 0.0, 1.0, 1.0, 0.0, 1.0, 0.0, 0.0, 1.0, 0.0, 1.0, 1.0, 0.0, 1.0, 0.0, 0.0, 1.0, 0.0, 1.0, 1.0, 0.0, 1.0, 0.0, 0.0, 1.0, 0.0, 1.0, 1.0, 0.0, 1.0, 0.0, 0.0, 1.0, 0.0, 1.0, 1.0, 0.0, 1.0, 0.0, 0.0, 1.0, 0.0, 1.0, 1.0, 0.0, 1.0, 0.0, 0.0, 1.0, 0.0, 1.0, 1.0, 0.0, 1.0, 0.0, 0.0, 1.0, 0.0, 1.0, 1.0, 0.0, 1.0, 0.0, 0.0, 1.0, 0.0, 1.0, 1.0, 0.0, 1.0, 0.0, 0.0, 1.0, 0.0, 1.0, 1.0, 0.0, 1.0, 0.0, 0.0, 1.0, 0.0, 1.0, 1.0, 0.0, 1.0, 0.0, 0.0, 1.0, 0.0, 1.0, 1.0, 0.0, 1.0, 0.0, 0.0, 1.0, 0.0, 1.0, 1.0, 0.0, 1.0, 0.0, 0.0, 1.0, 0.0, 1.0, 1.0, 0.0, 1.0, 0.0, 0.0, 1.0, 0.0, 1.0, 1.0, 0.0, 1.0, 0.0, 0.0, 1.0, 0.0, 1.0, 1.0, 0.0, 1.0, 0.0, 0.0, 1.0, 0.0, 1.0, 1.0, 0.0, 1.0, 0.0, 0.0, 1.0, 0.0, 1.0, 1.0, 0.0, 1.0, 0.0, 0.0, 1.0, 0.0, 1.0, 1.0, 0.0, 1.0, 0.0, 0.0, 1.0, 0.0, 1.0, 1.0, 0.0, 1.0, 0.0, 0.0, 1.0, 0.0, 1.0, 1.0, 0.0, 1.0, 0.0, 0.0, 1.0, 0.0, 1.0, 1.0, 0.0, 1.0, 0.0, 0.0, 1.0, 0.0, 1.0, 1.0, 0.0, 1.0, 0.0, 0.0, 1.0, 0.0, 1.0, 1.0, 0.0, 1.0, 0.0, 0.0, 1.0, 0.0, 1.0, 1.0, 0.0, 1.0, 0.0, 0.0, 1.0, 0.0, 1.0, 1.0, 0.0, 1.0, 0.0, 0.0, 1.0, 0.0, 1.0, 1.0, 0.0, 1.0, 0.0, 0.0, 1.0, 0.0, 1.0, 1.0, 0.0, 1.0, 0.0, 0.0, 1.0, 0.0, 1.0, 1.0, 0.0, 1.0, 0.0, 0.0, 1.0, 0.0, 1.0, 1.0, 0.0, 1.0, 0.0, 0.0, 1.0, 0.0, 1.0, 1.0, 0.0, 1.0, 0.0, 0.0, 1.0, 0.0, 1.0, 1.0, 0.0, 1.0, 0.0, 0.0, 1.0, 0.0, 1.0, 1.0, 0.0, 1.0, 0.0, 0.0, 1.0, 0.0, 1.0, 1.0, 0.0, 1.0, 0.0, 0.0, 1.0, 0.0, 1.0, 1.0, 0.0, 1.0, 0.0, 0.0, 1.0, 0.0, 1.0, 1.0, 0.0, 1.0, 0.0, 0.0, 1.0, 0.0, 1.0, 1.0, 0.0, 1.0, 0.0, 0.0, 1.0, 0.0, 1.0, 1.0, 0.0, 1.0, 0.0, 0.0, 1.0, 0.0, 1.0, 1.0, 0.0, 1.0, 0.0, 0.0, 1.0, 0.0, 1.0, 1.0, 0.0, 1.0, 0.0, 0.0, 1.0, 0.0, 1.0, 1.0, 0.0, 1.0, 0.0, 0.0, 1.0, 0.0, 1.0, 1.0, 0.0, 1.0, 0.0, 0.0, 1.0, 0.0, 1.0, 1.0, 0.0, 1.0, 0.0, 0.0, 1.0, 0.0, 1.0, 1.0, 0.0, 1.0, 0.0, 0.0, 1.0, 0.0, 1.0, 1.0, 0.0, 1.0, 0.0, 0.0, 1.0, 0.0, 1.0, 1.0, 0.0, 1.0, 0.0, 0.0, 1.0, 0.0, 1.0, 1.0, 0.0, 1.0, 0.0, 0.0, 1.0, 0.0, 1.0, 1.0, 0.0, 1.0, 0.0, 0.0, 1.0, 0.0, 1.0, 1.0, 0.0, 1.0, 0.0, 0.0, 1.0, 0.0, 1.0, 1.0, 0.0, 1.0, 0.0, 0.0, 1.0, 0.0, 1.0, 1.0, 0.0, 1.0, 0.0, 0.0, 1.0, 0.0, 1.0, 1.0, 0.0, 1.0, 0.0, 0.0, 1.0, 0.0, 1.0, 1.0, 0.0, 1.0, 0.0, 0.0, 1.0, 0.0, 1.0, 1.0, 0.0, 1.0, 0.0, 0.0, 1.0, 0.0, 1.0, 1.0, 0.0, 1.0, 0.0, 0.0, 1.0, 0.0, 1.0, 1.0, 0.0, 1.0, 0.0, 0.0, 1.0, 0.0, 1.0, 1.0, 0.0, 1.0, 0.0, 0.0, 1.0, 0.0, 1.0, 1.0, 0.0, 1.0, 0.0, 0.0, 1.0, 0.0, 1.0, 1.0, 0.0, 1.0, 0.0, 0.0, 1.0, 0.0, 1.0, 1.0, 0.0, 1.0, 0.0, 0.0, 1.0, 0.0, 1.0, 1.0, 0.0, 1.0, 0.0, 0.0, 1.0, 0.0, 1.0, 1.0, 0.0, 1.0, 0.0, 0.0, 1.0, 0.0, 1.0, 1.0, 0.0, 1.0, 0.0, 0.0, 1.0, 0.0, 1.0, 1.0, 0.0, 1.0, 0.0, 0.0, 1.0, 0.0, 1.0, 1.0, 0.0, 1.0, 0.0, 0.0, 1.0, 0.0, 1.0, 1.0, 0.0, 1.0, 0.0, 0.0, 1.0, 0.0, 1.0, 1.0, 0.0, 1.0, 0.0, 0.0, 1.0, 0.0, 1.0, 1.0, 0.0, 1.0, 0.0, 0.0, 1.0, 0.0, 1.0, 1.0, 0.0, 1.0, 0.0, 0.0, 1.0, 0.0, 1.0, 1.0, 0.0, 1.0, 0.0, 0.0, 1.0, 0.0, 1.0, 1.0, 0.0, 1.0, 0.0, 0.0, 1.0, 0.0, 1.0, 1.0, 0.0, 1.0, 0.0, 0.0, 1.0, 0.0, 1.0, 1.0, 0.0, 1.0, 0.0, 0.0, 1.0, 0.0, 1.0, 1.0, 0.0, 1.0, 0.0, 0.0, 1.0, 0.0, 1.0, 1.0, 0.0, 1.0, 0.0, 0.0, 1.0, 0.0, 1.0, 1.0, 0.0, 1.0, 0.0, 0.0, 1.0, 0.0, 1.0, 1.0, 0.0, 1.0, 0.0, 0.0, 1.0, 0.0, 1.0, 1.0, 0.0, 1.0, 0.0, 0.0, 1.0, 0.0, 1.0, 1.0, 0.0, 1.0, 0.0, 0.0, 1.0, 0.0, 1.0, 1.0, 0.0, 1.0, 0.0, 0.0, 1.0, 0.0, 1.0, 1.0, 0.0, 1.0, 0.0, 0.0, 1.0, 0.0, 1.0, 1.0, 0.0, 1.0, 0.0, 0.0, 1.0, 0.0, 1.0, 1.0, 0.0, 1.0, 0.0, 0.0, 1.0, 0.0, 1.0, 1.0, 0.0, 1.0, 0.0, 0.0, 1.0, 0.0, 1.0, 1.0, 0.0, 1.0, 0.0, 0.0, 1.0, 0.0, 1.0, 1.0, 0.0, 1.0, 0.0, 0.0, 1.0, 0.0, 1.0, 1.0, 0.0, 1.0, 0.0, 0.0, 1.0, 0.0, 1.0, 1.0, 0.0, 1.0, 0.0, 0.0, 1.0, 0.0, 1.0, 1.0, 0.0, 1.0, 0.0, 0.0, 1.0, 0.0, 1.0, 1.0, 0.0, 1.0, 0.0, 0.0, 1.0, 0.0, 1.0, 1.0, 0.0, 1.0, 0.0, 0.0, 1.0, 0.0, 1.0, 1.0, 0.0, 1.0, 0.0, 0.0, 1.0, 0.0, 1.0, 1.0, 0.0, 1.0, 0.0, 0.0, 1.0, 0.0, 1.0, 1.0, 0.0, 1.0, 0.0, 0.0, 1.0, 0.0, 1.0, 1.0, 0.0, 1.0, 0.0, 0.0, 1.0, 0.0, 1.0, 1.0, 0.0, 1.0, 0.0, 0.0, 1.0, 0.0, 1.0, 1.0, 0.0, 1.0, 0.0, 0.0, 1.0, 0.0, 1.0, 1.0, 0.0, 1.0, 0.0, 0.0, 1.0, 0.0, 1.0, 1.0, 0.0, 1.0, 0.0, 0.0, 1.0, 0.0, 1.0, 1.0, 0.0, 1.0, 0.0, 0.0, 1.0, 0.0, 1.0, 1.0, 0.0, 1.0, 0.0, 0.0, 1.0, 0.0, 1.0, 1.0, 0.0, 1.0, 0.0, 0.0, 1.0, 0.0, 1.0, 1.0, 0.0, 1.0, 0.0, 0.0, 1.0, 0.0, 1.0, 1.0, 0.0, 1.0, 0.0, 0.0, 1.0, 0.0, 1.0, 1.0, 0.0, 1.0, 0.0, 0.0, 1.0, 0.0, 1.0, 1.0, 0.0, 1.0, 0.0, 0.0, 1.0, 0.0, 1.0, 1.0, 0.0, 1.0, 0.0, 0.0, 1.0, 0.0, 1.0, 1.0, 0.0, 1.0, 0.0, 0.0, 1.0, 0.0, 1.0, 1.0, 0.0, 1.0, 0.0, 0.0, 1.0, 0.0, 1.0, 1.0, 0.0, 1.0, 0.0, 0.0, 1.0, 0.0, 1.0, 1.0, 0.0, 1.0, 0.0, 0.0, 1.0, 0.0, 1.0, 1.0, 0.0, 1.0, 0.0, 0.0, 1.0, 0.0, 1.0, 1.0, 0.0, 1.0, 0.0, 0.0, 1.0, 0.0, 1.0, 1.0, 0.0, 1.0, 0.0, 0.0, 1.0, 0.0, 1.0, 1.0, 0.0, 1.0, 0.0, 0.0, 1.0, 0.0, 1.0, 1.0, 0.0, 1.0, 0.0, 0.0, 1.0, 0.0, 1.0, 1.0, 0.0, 1.0, 0.0, 0.0, 1.0, 0.0, 1.0, 1.0, 0.0, 1.0, 0.0, 0.0, 1.0, 0.0, 1.0, 1.0, 0.0, 1.0, 0.0, 0.0, 1.0, 0.0, 1.0, 1.0, 0.0, 1.0, 0.0, 0.0, 1.0, 0.0, 1.0, 1.0, 0.0, 1.0, 0.0, 0.0, 1.0, 0.0, 1.0, 1.0, 0.0, 1.0, 0.0, 0.0, 1.0, 0.0, 1.0, 1.0, 0.0, 1.0, 0.0, 0.0, 1.0, 0.0, 1.0, 1.0, 0.0, 1.0, 0.0, 0.0, 1.0, 0.0, 1.0, 1.0, 0.0, 1.0, 0.0, 0.0, 1.0, 0.0, 1.0, 1.0, 0.0, 1.0, 0.0, 0.0, 1.0, 0.0, 1.0, 1.0, 0.0, 1.0, 0.0, 0.0, 1.0, 0.0, 1.0, 1.0, 0.0, 1.0, 0.0, 0.0, 1.0, 0.0, 1.0, 1.0, 0.0, 1.0, 0.0, 0.0, 1.0, 0.0, 1.0, 1.0, 0.0, 1.0, 0.0, 0.0, 1.0, 0.0, 1.0, 1.0, 0.0, 1.0, 0.0, 0.0, 1.0, 0.0, 1.0, 1.0, 0.0, 1.0, 0.0, 0.0, 1.0, 0.0, 1.0, 1.0, 0.0, 1.0, 0.0, 0.0, 1.0, 0.0, 1.0, 1.0, 0.0, 1.0, 0.0, 0.0, 1.0, 0.0, 1.0, 1.0, 0.0, 1.0, 0.0, 0.0, 1.0, 0.0, 1.0, 1.0, 0.0, 1.0, 0.0, 0.0, 1.0, 0.0, 1.0, 1.0, 0.0, 1.0, 0.0, 0.0, 1.0, 0.0, 1.0, 1.0, 0.0, 1.0, 0.0, 0.0, 1.0, 0.0, 1.0, 1.0, 0.0, 1.0, 0.0, 0.0, 1.0, 0.0, 1.0, 1.0, 0.0, 1.0, 0.0, 0.0, 1.0, 0.0, 1.0, 1.0, 0.0, 1.0, 0.0, 0.0, 1.0, 0.0, 1.0, 1.0, 0.0, 1.0, 0.0, 0.0, 1.0, 0.0, 1.0, 1.0, 0.0, 1.0, 0.0, 0.0, 1.0, 0.0, 1.0, 1.0, 0.0, 1.0, 0.0, 0.0, 1.0, 0.0, 1.0, 1.0, 0.0, 1.0, 0.0, 0.0, 1.0, 0.0, 1.0, 1.0, 0.0, 1.0, 0.0, 0.0, 1.0, 0.0, 1.0, 1.0, 0.0, 1.0, 0.0, 0.0, 1.0, 0.0, 1.0, 1.0, 0.0, 1.0, 0.0, 0.0, 1.0, 0.0, 1.0, 1.0, 0.0, 1.0, 0.0, 0.0, 1.0, 0.0, 1.0, 1.0, 0.0, 1.0, 0.0, 0.0, 1.0, 0.0, 1.0, 1.0, 0.0, 1.0, 0.0, 0.0, 1.0, 0.0, 1.0, 1.0, 0.0, 1.0, 0.0, 0.0, 1.0, 0.0, 1.0, 1.0, 0.0, 1.0, 0.0, 0.0, 1.0, 0.0, 1.0, 1.0, 0.0, 1.0, 0.0, 0.0, 1.0, 0.0, 1.0, 1.0, 0.0, 1.0, 0.0, 0.0, 1.0, 0.0, 1.0, 1.0, 0.0, 1.0, 0.0, 0.0, 1.0, 0.0, 1.0, 1.0, 0.0, 1.0, 0.0, 0.0, 1.0, 0.0, 1.0, 1.0, 0.0, 1.0, 0.0, 0.0, 1.0, 0.0, 1.0, 1.0, 0.0, 1.0, 0.0, 0.0, 1.0, 0.0, 1.0, 1.0, 0.0, 1.0, 0.0, 0.0, 1.0, 0.0, 1.0, 1.0, 0.0, 1.0, 0.0, 0.0, 1.0, 0.0, 1.0, 1.0, 0.0, 1.0, 0.0, 0.0, 1.0, 0.0, 1.0, 1.0, 0.0, 1.0, 0.0, 0.0, 1.0, 0.0, 1.0, 1.0, 0.0, 1.0, 0.0, 0.0, 1.0, 0.0, 1.0, 1.0, 0.0, 1.0, 0.0, 0.0, 1.0, 0.0, 1.0, 1.0, 0.0, 1.0, 0.0, 0.0, 1.0, 0.0, 1.0, 1.0, 0.0, 1.0, 0.0, 0.0, 1.0, 0.0, 1.0, 1.0, 0.0, 1.0, 0.0, 0.0, 1.0, 0.0, 1.0, 1.0, 0.0, 1.0, 0.0, 0.0, 1.0, 0.0, 1.0, 1.0, 0.0, 1.0, 0.0, 0.0, 1.0, 0.0, 1.0, 1.0, 0.0, 1.0, 0.0, 0.0, 1.0, 0.0, 1.0, 1.0, 0.0, 1.0, 0.0, 0.0, 1.0, 0.0, 1.0, 1.0, 0.0, 1.0, 0.0, 0.0, 1.0, 0.0, 1.0, 1.0, 0.0, 1.0, 0.0, 0.0, 1.0, 0.0, 1.0, 1.0, 0.0, 1.0, 0.0, 0.0, 1.0, 0.0, 1.0, 1.0, 0.0, 1.0, 0.0, 0.0, 1.0, 0.0, 1.0, 1.0, 0.0, 1.0, 0.0, 0.0, 1.0, 0.0, 1.0, 1.0, 0.0, 1.0, 0.0, 0.0, 1.0, 0.0, 1.0, 1.0, 0.0, 1.0, 0.0, 0.0, 1.0, 0.0, 1.0, 1.0, 0.0, 1.0, 0.0, 0.0, 1.0, 0.0, 1.0, 1.0, 0.0, 1.0, 0.0, 0.0, 1.0, 0.0, 1.0, 1.0, 0.0, 1.0, 0.0, 0.0, 1.0, 0.0, 1.0, 1.0, 0.0, 1.0, 0.0, 0.0, 1.0, 0.0, 1.0, 1.0, 0.0, 1.0, 0.0, 0.0, 1.0, 0.0, 1.0, 1.0, 0.0, 1.0, 0.0, 0.0, 1.0, 0.0, 1.0, 1.0, 0.0, 1.0, 0.0, 0.0, 1.0, 0.0, 1.0, 1.0, 0.0, 1.0, 0.0, 0.0, 1.0, 0.0, 1.0, 1.0, 0.0, 1.0, 0.0, 0.0, 1.0, 0.0, 1.0, 1.0, 0.0, 1.0, 0.0, 0.0, 1.0, 0.0, 1.0, 1.0, 0.0, 1.0, 0.0, 0.0, 1.0, 0.0, 1.0, 1.0, 0.0, 1.0, 0.0, 0.0, 1.0, 0.0, 1.0, 1.0, 0.0, 1.0, 0.0, 0.0, 1.0, 0.0, 1.0, 1.0, 0.0, 1.0, 0.0, 0.0, 1.0, 0.0, 1.0, 1.0, 0.0, 1.0, 0.0, 0.0, 1.0, 0.0, 1.0, 1.0, 0.0, 1.0, 0.0, 0.0, 1.0, 0.0, 1.0, 1.0, 0.0, 1.0, 0.0, 0.0, 1.0, 0.0, 1.0, 1.0, 0.0, 1.0, 0.0, 0.0, 1.0, 0.0, 1.0, 1.0, 0.0, 1.0, 0.0, 0.0, 1.0, 0.0, 1.0, 1.0, 0.0, 1.0, 0.0, 0.0, 1.0, 0.0, 1.0, 1.0, 0.0, 1.0, 0.0, 0.0, 1.0, 0.0, 1.0, 1.0, 0.0, 1.0, 0.0, 0.0, 1.0, 0.0, 1.0, 1.0, 0.0, 1.0, 0.0, 0.0, 1.0, 0.0, 1.0, 1.0, 0.0, 1.0, 0.0, 0.0, 1.0, 0.0, 1.0, 1.0, 0.0, 1.0, 0.0, 0.0, 1.0, 0.0, 1.0, 1.0, 0.0, 1.0, 0.0, 0.0, 1.0, 0.0, 1.0, 1.0, 0.0, 1.0, 0.0, 0.0, 1.0, 0.0, 1.0, 1.0, 0.0, 1.0, 0.0, 0.0, 1.0, 0.0, 1.0, 1.0, 0.0, 1.0, 0.0, 0.0, 1.0, 0.0, 1.0, 1.0, 0.0, 1.0, 0.0, 0.0, 1.0, 0.0, 1.0, 1.0, 0.0, 1.0, 0.0, 0.0, 1.0, 0.0, 1.0, 1.0, 0.0, 1.0, 0.0, 0.0, 1.0, 0.0, 1.0, 1.0, 0.0, 1.0, 0.0, 0.0, 1.0, 0.0, 1.0, 1.0, 0.0, 1.0, 0.0, 0.0, 1.0, 0.0, 1.0, 1.0, 0.0, 1.0, 0.0, 0.0, 1.0, 0.0, 1.0, 1.0, 0.0, 1.0, 0.0, 0.0, 1.0, 0.0, 1.0, 1.0, 0.0, 1.0, 0.0, 0.0, 1.0, 0.0, 1.0, 1.0, 0.0, 1.0, 0.0, 0.0, 1.0, 0.0, 1.0, 1.0, 0.0, 1.0, 0.0, 0.0, 1.0, 0.0, 1.0, 1.0, 0.0, 1.0, 0.0, 0.0, 1.0, 0.0, 1.0, 1.0, 0.0, 1.0, 0.0, 0.0, 1.0, 0.0, 1.0, 1.0, 0.0, 1.0, 0.0, 0.0, 1.0, 0.0, 1.0, 1.0, 0.0, 1.0, 0.0, 0.0, 1.0, 0.0, 1.0, 1.0, 0.0, 1.0, 0.0, 0.0, 1.0, 0.0, 1.0, 1.0, 0.0, 1.0, 0.0, 0.0, 1.0, 0.0, 1.0, 1.0, 0.0, 1.0, 0.0, 0.0, 1.0, 0.0, 1.0, 1.0, 0.0, 1.0, 0.0, 0.0, 1.0, 0.0, 1.0, 1.0, 0.0, 1.0, 0.0, 0.0, 1.0, 0.0, 1.0, 1.0, 0.0, 1.0, 0.0, 0.0, 1.0, 0.0, 1.0, 1.0, 0.0, 1.0, 0.0, 0.0, 1.0, 0.0, 1.0, 1.0, 0.0, 1.0, 0.0, 0.0, 1.0, 0.0, 1.0, 1.0, 0.0, 1.0, 0.0, 0.0, 1.0, 0.0, 1.0, 1.0, 0.0, 1.0, 0.0, 0.0, 1.0, 0.0, 1.0, 1.0, 0.0, 1.0, 0.0, 0.0, 1.0, 0.0, 1.0, 1.0, 0.0, 1.0, 0.0, 0.0, 1.0, 0.0, 1.0, 1.0, 0.0, 1.0, 0.0, 0.0, 1.0, 0.0, 1.0, 1.0, 0.0, 1.0, 0.0, 0.0, 1.0, 0.0, 1.0, 1.0, 0.0, 1.0, 0.0, 0.0, 1.0, 0.0, 1.0, 1.0, 0.0, 1.0, 0.0, 0.0, 1.0, 0.0, 1.0, 1.0, 0.0, 1.0, 0.0, 0.0, 1.0, 0.0, 1.0, 1.0, 0.0, 1.0, 0.0, 0.0, 1.0, 0.0, 1.0, 1.0, 0.0, 1.0, 0.0, 0.0, 1.0, 0.0, 1.0, 1.0, 0.0, 1.0, 0.0, 0.0, 1.0, 0.0, 1.0, 1.0, 0.0, 1.0, 0.0, 0.0, 1.0, 0.0, 1.0, 1.0, 0.0, 1.0, 0.0, 0.0, 1.0, 0.0, 1.0, 1.0, 0.0, 1.0, 0.0, 0.0, 1.0, 0.0, 1.0, 1.0, 0.0, 1.0, 0.0, 0.0, 1.0, 0.0, 1.0, 1.0, 0.0, 1.0, 0.0, 0.0, 1.0, 0.0, 1.0, 1.0, 0.0, 1.0, 0.0, 0.0, 1.0, 0.0, 1.0, 1.0, 0.0, 1.0, 0.0, 0.0, 1.0, 0.0, 1.0, 1.0, 0.0, 1.0, 0.0, 0.0, 1.0, 0.0, 1.0, 1.0, 0.0, 1.0, 0.0, 0.0, 1.0, 0.0, 1.0, 1.0, 0.0, 1.0, 0.0, 0.0, 1.0, 0.0, 1.0, 1.0, 0.0, 1.0, 0.0, 0.0, 1.0, 0.0, 1.0, 1.0, 0.0, 1.0, 0.0, 0.0, 1.0, 0.0, 1.0, 1.0, 0.0, 1.0, 0.0, 0.0, 1.0, 0.0, 1.0, 1.0, 0.0, 1.0, 0.0, 0.0, 1.0, 0.0, 1.0, 1.0, 0.0, 1.0, 0.0, 0.0, 1.0, 0.0, 1.0, 1.0, 0.0, 1.0, 0.0, 0.0, 1.0, 0.0, 1.0, 1.0, 0.0, 1.0, 0.0, 0.0, 1.0, 0.0, 1.0, 1.0, 0.0, 1.0, 0.0, 0.0, 1.0, 0.0, 1.0, 1.0, 0.0, 1.0, 0.0, 0.0, 1.0, 0.0, 1.0, 1.0, 0.0, 1.0, 0.0, 0.0, 1.0, 0.0, 1.0, 1.0, 0.0, 1.0, 0.0, 0.0, 1.0, 0.0, 1.0, 1.0, 0.0, 1.0, 0.0, 0.0, 1.0, 0.0, 1.0, 1.0, 0.0, 1.0, 0.0, 0.0, 1.0, 0.0, 1.0, 1.0, 0.0, 1.0, 0.0, 0.0, 1.0, 0.0, 1.0, 1.0, 0.0, 1.0, 0.0, 0.0, 1.0, 0.0, 1.0, 1.0, 0.0, 1.0, 0.0, 0.0, 1.0, 0.0, 1.0, 1.0, 0.0, 1.0, 0.0, 0.0, 1.0, 0.0, 1.0, 1.0, 0.0, 1.0, 0.0, 0.0, 1.0, 0.0, 1.0, 1.0, 0.0, 1.0, 0.0, 0.0, 1.0, 0.0, 1.0, 1.0, 0.0, 1.0, 0.0, 0.0, 1.0, 0.0, 1.0, 1.0, 0.0, 1.0, 0.0, 0.0, 1.0, 0.0, 1.0, 1.0, 0.0, 1.0, 0.0, 0.0, 1.0, 0.0, 1.0, 1.0, 0.0, 1.0, 0.0, 0.0, 1.0, 0.0, 1.0, 1.0, 0.0, 1.0, 0.0, 0.0, 1.0, 0.0, 1.0, 1.0, 0.0, 1.0, 0.0, 0.0, 1.0, 0.0, 1.0, 1.0, 0.0, 1.0, 0.0, 0.0, 1.0, 0.0, 1.0, 1.0, 0.0, 1.0, 0.0, 0.0, 1.0, 0.0, 1.0, 1.0, 0.0, 1.0, 0.0, 0.0, 1.0, 0.0, 1.0, 1.0, 0.0, 1.0, 0.0, 0.0, 1.0, 0.0, 1.0, 1.0, 0.0, 1.0, 0.0, 0.0, 1.0, 0.0, 1.0, 1.0, 0.0, 1.0, 0.0, 0.0, 1.0, 0.0, 1.0, 1.0, 0.0, 1.0, 0.0, 0.0, 1.0, 0.0, 1.0, 1.0, 0.0, 1.0, 0.0, 0.0, 1.0, 0.0, 1.0, 1.0, 0.0, 1.0, 0.0, 0.0, 1.0, 0.0, 1.0, 1.0, 0.0, 1.0, 0.0, 0.0, 1.0, 0.0, 1.0, 1.0, 0.0, 1.0, 0.0, 0.0, 1.0, 0.0, 1.0, 1.0, 0.0, 1.0, 0.0, 0.0, 1.0, 0.0, 1.0, 1.0, 0.0, 1.0, 0.0, 0.0, 1.0, 0.0, 1.0, 1.0, 0.0, 1.0, 0.0, 0.0, 1.0, 0.0, 1.0, 1.0, 0.0, 1.0, 0.0, 0.0, 1.0, 0.0, 1.0, 1.0, 0.0, 1.0, 0.0, 0.0, 1.0, 0.0, 1.0, 1.0, 0.0, 1.0, 0.0, 0.0, 1.0, 0.0, 1.0, 1.0, 0.0, 1.0, 0.0, 0.0, 1.0, 0.0, 1.0, 1.0, 0.0, 1.0, 0.0, 0.0, 1.0, 0.0, 1.0, 1.0, 0.0, 1.0, 0.0, 0.0, 1.0, 0.0, 1.0, 1.0, 0.0, 1.0, 0.0, 0.0, 1.0, 0.0, 1.0, 1.0, 0.0, 1.0, 0.0, 0.0, 1.0, 0.0, 1.0, 1.0, 0.0, 1.0, 0.0, 0.0, 1.0, 0.0, 1.0, 1.0, 0.0, 1.0, 0.0, 0.0, 1.0, 0.0, 1.0, 1.0, 0.0, 1.0, 0.0, 0.0, 1.0, 0.0, 1.0, 1.0, 0.0, 1.0, 0.0, 0.0, 1.0, 0.0, 1.0, 1.0, 0.0, 1.0, 0.0, 0.0, 1.0, 0.0, 1.0, 1.0, 0.0, 1.0, 0.0, 0.0, 1.0, 0.0, 1.0, 1.0, 0.0, 1.0, 0.0, 0.0, 1.0, 0.0, 1.0, 1.0, 0.0, 1.0, 0.0, 0.0, 1.0, 0.0, 1.0, 1.0, 0.0, 1.0, 0.0, 0.0, 1.0, 0.0, 1.0, 1.0, 0.0, 1.0, 0.0, 0.0, 1.0, 0.0, 1.0, 1.0, 0.0, 1.0, 0.0, 0.0, 1.0, 0.0, 1.0, 1.0, 0.0, 1.0, 0.0, 0.0, 1.0, 0.0, 1.0, 1.0, 0.0, 1.0, 0.0, 0.0, 1.0, 0.0, 1.0, 1.0, 0.0, 1.0, 0.0, 0.0, 1.0, 0.0, 1.0, 1.0, 0.0, 1.0, 0.0, 0.0, 1.0, 0.0, 1.0, 1.0, 0.0, 1.0, 0.0, 0.0, 1.0, 0.0, 1.0, 1.0, 0.0, 1.0, 0.0, 0.0, 1.0, 0.0, 1.0, 1.0, 0.0, 1.0, 0.0, 0.0, 1.0, 0.0, 1.0, 1.0, 0.0, 1.0, 0.0, 0.0, 1.0, 0.0, 1.0, 1.0, 0.0, 1.0, 0.0, 0.0, 1.0, 0.0, 1.0, 1.0, 0.0, 1.0, 0.0, 0.0, 1.0, 0.0, 1.0, 1.0, 0.0, 1.0, 0.0, 0.0, 1.0, 0.0, 1.0, 1.0, 0.0, 1.0, 0.0, 0.0, 1.0, 0.0, 1.0, 1.0, 0.0, 1.0, 0.0, 0.0, 1.0, 0.0, 1.0, 1.0, 0.0, 1.0, 0.0, 0.0, 1.0, 0.0, 1.0, 1.0, 0.0, 1.0, 0.0, 0.0, 1.0, 0.0, 1.0, 1.0, 0.0, 1.0, 0.0, 0.0, 1.0, 0.0, 1.0, 1.0, 0.0, 1.0, 0.0, 0.0, 1.0, 0.0, 1.0, 1.0, 0.0, 1.0, 0.0, 0.0, 1.0, 0.0, 1.0, 1.0, 0.0, 1.0, 0.0, 0.0, 1.0, 0.0, 1.0, 1.0, 0.0, 1.0, 0.0, 0.0, 1.0, 0.0, 1.0, 1.0, 0.0, 1.0, 0.0, 0.0, 1.0, 0.0, 1.0, 1.0, 0.0, 1.0, 0.0, 0.0, 1.0, 0.0, 1.0, 1.0, 0.0, 1.0, 0.0, 0.0, 1.0, 0.0, 1.0, 1.0, 0.0, 1.0, 0.0, 0.0, 1.0, 0.0, 1.0, 1.0, 0.0, 1.0, 0.0, 0.0, 1.0, 0.0, 1.0, 1.0, 0.0, 1.0, 0.0, 0.0, 1.0, 0.0, 1.0, 1.0, 0.0, 1.0, 0.0, 0.0, 1.0, 0.0, 1.0, 1.0, 0.0, 1.0, 0.0, 0.0, 1.0, 0.0, 1.0, 1.0, 0.0, 1.0, 0.0, 0.0, 1.0, 0.0, 1.0, 1.0, 0.0, 1.0, 0.0, 0.0, 1.0, 0.0, 1.0, 1.0, 0.0, 1.0, 0.0, 0.0, 1.0, 0.0, 1.0, 1.0, 0.0, 1.0, 0.0, 0.0, 1.0, 0.0, 1.0, 1.0, 0.0, 1.0, 0.0, 0.0, 1.0, 0.0, 1.0, 1.0, 0.0, 1.0, 0.0, 0.0, 1.0, 0.0, 1.0, 1.0, 0.0, 1.0, 0.0, 0.0, 1.0, 0.0, 1.0, 1.0, 0.0, 1.0, 0.0, 0.0, 1.0, 0.0, 1.0, 1.0, 0.0, 1.0, 0.0, 0.0, 1.0, 0.0, 1.0, 1.0, 0.0, 1.0, 0.0, 0.0, 1.0, 0.0, 1.0, 1.0, 0.0, 1.0, 0.0, 0.0, 1.0, 0.0, 1.0, 1.0, 0.0, 1.0, 0.0, 0.0, 1.0, 0.0, 1.0, 1.0, 0.0, 1.0, 0.0, 0.0, 1.0, 0.0, 1.0, 1.0, 0.0, 1.0, 0.0, 0.0, 1.0, 0.0, 1.0, 1.0, 0.0, 1.0, 0.0, 0.0, 1.0, 0.0, 1.0, 1.0, 0.0, 1.0, 0.0, 0.0, 1.0, 0.0, 1.0, 1.0, 0.0, 1.0, 0.0, 0.0, 1.0, 0.0, 1.0, 1.0, 0.0, 1.0, 0.0, 0.0, 1.0, 0.0, 1.0, 1.0, 0.0, 1.0, 0.0, 0.0, 1.0, 0.0, 1.0, 1.0, 0.0, 1.0, 0.0, 0.0, 1.0, 0.0, 1.0, 1.0, 0.0, 1.0, 0.0, 0.0, 1.0, 0.0, 1.0, 1.0, 0.0, 1.0, 0.0, 0.0, 1.0, 0.0, 1.0, 1.0, 0.0, 1.0, 0.0, 0.0, 1.0, 0.0, 1.0, 1.0, 0.0, 1.0, 0.0, 0.0, 1.0, 0.0, 1.0, 1.0, 0.0, 1.0, 0.0, 0.0, 1.0, 0.0, 1.0, 1.0, 0.0, 1.0, 0.5349, 0.000115, 0.8023, 0.000115, 0.8023, 0.4999, 0.5349, 0.4999, 0.0, 0.0, 1.0, 0.0, 1.0, 1.0, 0.0, 1.0, 0.0, 0.0, 1.0, 0.0, 1.0, 1.0, 0.0, 1.0, 0.2675, 0.0001151, 0.5349, 0.000115, 0.5349, 0.4999, 0.2675, 0.4999, -0.2161, 0.1333, 0.1411, 0.1333, 0.1411, 0.8008, -0.2161, 0.8008, 0.0, 0.0, 1.0, 0.0, 1.0, 1.0, 0.0, 1.0, 0.000115, 0.0001151, 0.2675, 0.0001151, 0.2675, 0.4999, 0.0001151, 0.4999, 1.216, 0.802, 1.573, 0.802, 1.573, 1.47, 1.216, 1.47, 0.8333, 0.3115, 0.6666, 0.3115, 0.6666, 5.588e-05, 0.8333, 5.585e-05, 0.0, 0.0, 1.0, 0.0, 1.0, 1.0, 0.0, 1.0, 0.0, 0.0, 1.0, 0.0, 1.0, 1.0, 0.0, 1.0, 0.0, 0.0, 1.0, 0.0, 1.0, 1.0, 0.0, 1.0, -0.5733, 0.1333, -0.2161, 0.1333, -0.2161, 0.8008, -0.5733, 0.8008, 0.0, 0.0, 1.0, 0.0, 1.0, 1.0, 0.0, 1.0, 0.2679, 0.5002, 0.5352, 0.5002, 0.5352, 0.9998, 0.2679, 0.9998, 0.0, 0.0, 1.0, 0.0, 1.0, 1.0, 0.0, 1.0, 0.8578, 0.802, 1.215, 0.802, 1.215, 1.47, 0.8578, 1.47, 0.6666, 0.0001275, 0.8332, 0.0001275, 0.8332, 0.3115, 0.6666, 0.3115, 0.9999, 0.623, 0.6666, 0.623, 0.6666, 7.897e-05, 0.9999, 7.892e-05, 0.2675, 0.0001034, 0.5349, 0.0001034, 0.5349, 0.4999, 0.2675, 0.4999, 0.5, 0.0001276, 0.6666, 0.0001275, 0.6666, 0.3115, 0.5, 0.3115, 0.9999, 0.4672, 0.75, 0.4672, 0.75, 6.838e-05, 0.9999, 6.834e-05, 0.6666, 0.623, 0.3334, 0.623, 0.3334, 7.897e-05, 0.6666, 7.897e-05, 0.6666, 0.3115, 0.5, 0.3115, 0.5, 5.59e-05, 0.6666, 5.588e-05, 0.3334, 0.0001277, 0.5, 0.0001276, 0.5, 0.3115, 0.3334, 0.3115, 0.75, 0.4672, 0.5, 0.4672, 0.5, 6.842e-05, 0.75, 6.838e-05, 0.3334, 0.623, 7.892e-05, 0.623, 7.902e-05, 7.892e-05, 0.3334, 7.897e-05, 0.4983, -0.5355, 0.8555, -0.5355, 0.8555, 0.1321, 0.4983, 0.1321, 0.1668, 0.0001277, 0.3334, 0.0001277, 0.3334, 0.3115, 0.1668, 0.3115, 0.5, 0.4672, 0.25, 0.4672, 0.25, 6.838e-05, 0.5, 6.842e-05, 0.0001275, 0.0001279, 0.1668, 0.0001277, 0.1668, 0.3115, 0.0001277, 0.3115, 0.25, 0.4672, 6.834e-05, 0.4672, 6.842e-05, 6.834e-05, 0.25, 6.838e-05, 0.4994, 0.802, 0.8566, 0.802, 0.8566, 1.47, 0.4994, 1.47, 0.1422, 0.802, 0.4994, 0.802, 0.4994, 1.47, 0.1422, 1.47, 7.314e-05, 7.32e-05, 0.5351, 7.314e-05, 0.5351, 0.9999, 7.33e-05, 0.9999, 0.0, 0.0, 1.0, 0.0, 1.0, 1.0, 0.0, 1.0, 7.314e-05, 7.322e-05, 0.5351, 7.314e-05, 0.5351, 0.9999, 7.322e-05, 0.9999, 0.0, 0.0, 1.0, 0.0, 1.0, 1.0, 0.0, 1.0, 0.0, 0.0, 1.0, 0.0, 1.0, 1.0, 0.0, 1.0, 0.0, 0.0, 1.0, 0.0, 1.0, 1.0, 0.0, 1.0, 0.0, 0.0, 1.0, 0.0, 1.0, 1.0, 0.0, 1.0, 0.0, 0.0, 1.0, 0.0, 1.0, 1.0, 0.0, 1.0, 0.0, 0.0, 1.0, 0.0, 1.0, 1.0, 0.0, 1.0, 0.0, 0.0, 1.0, 0.0, 1.0, 1.0, 0.0, 1.0, 0.0, 0.0, 1.0, 0.0, 1.0, 1.0, 0.0, 1.0, 0.0, 0.0, 1.0, 0.0, 1.0, 1.0, 0.0, 1.0, 0.0, 0.0, 1.0, 0.0, 1.0, 1.0, 0.0, 1.0, 0.0, 0.0, 1.0, 0.0, 1.0, 1.0, 0.0, 1.0, 0.0, 0.0, 1.0, 0.0, 1.0, 1.0, 0.0, 1.0, 0.0, 0.0, 1.0, 0.0, 1.0, 1.0, 0.0, 1.0, 0.0, 0.0, 1.0, 0.0, 1.0, 1.0, 0.0, 1.0, 0.0, 0.0, 1.0, 0.0, 1.0, 1.0, 0.0, 1.0, 0.0, 0.0, 1.0, 0.0, 1.0, 1.0, 0.0, 1.0, 0.0, 0.0, 1.0, 0.0, 1.0, 1.0, 0.0, 1.0, 0.0, 0.0, 1.0, 0.0, 1.0, 1.0, 0.0, 1.0, 0.0, 0.0, 1.0, 0.0, 1.0, 1.0, 0.0, 1.0, 0.0, 0.0, 1.0, 0.0, 1.0, 1.0, 0.0, 1.0, 0.0, 0.0, 1.0, 0.0, 1.0, 1.0, 0.0, 1.0, 0.0, 0.0, 1.0, 0.0, 1.0, 1.0, 0.0, 1.0, 0.0, 0.0, 1.0, 0.0, 1.0, 1.0, 0.0, 1.0, 0.0, 0.0, 1.0, 0.0, 1.0, 1.0, 0.0, 1.0, 0.0, 0.0, 1.0, 0.0, 1.0, 1.0, 0.0, 1.0, 0.0, 0.0, 1.0, 0.0, 1.0, 1.0, 0.0, 1.0, 0.0, 0.0, 1.0, 0.0, 1.0, 1.0, 0.0, 1.0, 0.0, 0.0, 1.0, 0.0, 1.0, 1.0, 0.0, 1.0, 0.0, 0.0, 1.0, 0.0, 1.0, 1.0, 0.0, 1.0, 0.0, 0.0, 1.0, 0.0, 1.0, 1.0, 0.0, 1.0, 0.0, 0.0, 1.0, 0.0, 1.0, 1.0, 0.0, 1.0, 0.0, 0.0, 1.0, 0.0, 1.0, 1.0, 0.0, 1.0, 0.9999, 0.3115, 0.8333, 0.3115, 0.8333, 5.585e-05, 0.9999, 5.58e-05, -0.5733, -0.5355, -0.2161, -0.5355, -0.2161, 0.1321, -0.5733, 0.1321, 0.0, 0.0, 1.0, 0.0, 1.0, 1.0, 0.0, 1.0, 0.1411, 0.1333, 0.4983, 0.1333, 0.4983, 0.8008, 0.1411, 0.8008, 0.1667, 0.3115, 5.58e-05, 0.3115, 5.59e-05, 5.58e-05, 0.1667, 5.585e-05, 0.0001979, 0.5002, 0.2675, 0.5002, 0.2675, 0.9998, 0.0001979, 0.9998, 0.5352, 0.0001979, 0.8026, 0.0001979, 0.8026, 0.4998, 0.5352, 0.4998, 0.0001034, 0.5001, 0.2675, 0.5001, 0.2675, 0.9999, 0.0001035, 0.9999, 0.8566, -0.5355, 1.214, -0.5355, 1.214, 0.1321, 0.8566, 0.1321, 0.000115, 0.5001, 0.2675, 0.5001, 0.2675, 0.9999, 0.0001152, 0.9999, 7.314e-05, 7.314e-05, 0.5351, 7.314e-05, 0.5351, 0.9999, 7.326e-05, 0.9999, -0.2161, -0.5355, 0.1411, -0.5355, 0.1411, 0.1321, -0.2161, 0.1321, 0.2675, 0.5001, 0.5349, 0.5001, 0.5349, 0.9999, 0.2675, 0.9999, 0.0, 0.0, 1.0, 0.0, 1.0, 1.0, 0.0, 1.0, 0.4983, 0.1333, 0.8555, 0.1333, 0.8555, 0.8008, 0.4983, 0.8008, 0.3334, 0.3115, 0.1667, 0.3115, 0.1667, 5.585e-05, 0.3334, 5.588e-05, 0.5356, 0.5002, 0.803, 0.5002, 0.803, 0.9998, 0.5356, 0.9998, 0.2675, 0.5001, 0.5349, 0.5001, 0.5349, 0.9999, 0.2675, 0.9999, 1.214, -0.5355, 1.571, -0.5355, 1.571, 0.1321, 1.214, 0.1321, 0.0, 0.0, 1.0, 0.0, 1.0, 1.0, 0.0, 1.0, 0.0, 0.0, 1.0, 0.0, 1.0, 1.0, 0.0, 1.0, 0.1411, -0.5355, 0.4983, -0.5355, 0.4983, 0.1321, 0.1411, 0.1321, 0.0, 0.0, 1.0, 0.0, 1.0, 1.0, 0.0, 1.0, 0.8332, 0.0001275, 0.9999, 0.0001275, 0.9999, 0.3115, 0.8332, 0.3115, 0.5, 0.3115, 0.3334, 0.3115, 0.3334, 5.588e-05, 0.5, 5.59e-05, 0.0001979, 0.000198, 0.2675, 0.0001979, 0.2675, 0.4998, 0.000198, 0.4998, 0.0, 0.0, 1.0, 0.0, 1.0, 1.0, 0.0, 1.0, 0.0001034, 0.0001035, 0.2675, 0.0001034, 0.2675, 0.4999, 0.0001035, 0.4999, 0.2675, 0.0001979, 0.5348, 0.0001979, 0.5348, 0.4998, 0.2675, 0.4998, 0.0, 0.0, 1.0, 0.0, 1.0, 1.0, 0.0, 1.0])
me_plane.materials.append(mat_walls)
me_plane.use_remesh_preserve_volume = False
me_plane.use_remesh_preserve_attributes = False
me_plane.use_mirror_vertex_groups = False
me_plane.update()

# ---- objects
ob_lamp_004 = bpy.data.objects.new('Lamp.004', light_lamp_004)
ob_lamp_003 = bpy.data.objects.new('Lamp.003', light_lamp_003)
ob_lamp_002 = bpy.data.objects.new('Lamp.002', light_lamp_002)
ob_lamp_001 = bpy.data.objects.new('Lamp.001', light_lamp_001)
ob_floor = bpy.data.objects.new('Floor', me_plane_002)
ob_rooftop = bpy.data.objects.new('RoofTop', me_plane_001)
ob_walls = bpy.data.objects.new('Walls', me_plane)
ob_lamp = bpy.data.objects.new('Lamp', light_lamp)
ob_camera = bpy.data.objects.new('Camera', cam_camera)

# ---- transforms, parenting, visibility, modifiers, constraints
ob_lamp_004.location = (-6.134, -8.223, 1.716)
ob_lamp_004.rotation_euler = (0.6503, 0.05522, 1.866)
ob_lamp_004.lock_rotations_4d = False
ob_lamp_004.empty_display_type = 'ARROWS'
ob_lamp_004.color = (0.0, 0.0, 0.0, 0.0)
ob_lamp_004.lineart.crease_threshold = 0.0
ob_lamp_003.location = (5.992, -5.744, 1.991)
ob_lamp_003.rotation_euler = (0.6503, 0.05522, 1.866)
ob_lamp_003.lock_rotations_4d = False
ob_lamp_003.empty_display_type = 'ARROWS'
ob_lamp_003.color = (0.0, 0.0, 0.0, 0.0)
ob_lamp_003.lineart.crease_threshold = 0.0
ob_lamp_002.location = (5.992, -5.744, 1.991)
ob_lamp_002.rotation_euler = (0.6503, 0.05522, 1.866)
ob_lamp_002.lock_rotations_4d = False
ob_lamp_002.empty_display_type = 'ARROWS'
ob_lamp_002.color = (0.0, 0.0, 0.0, 0.0)
ob_lamp_002.lineart.crease_threshold = 0.0
ob_lamp_001.location = (-4.441, 3.404, 5.773)
ob_lamp_001.rotation_euler = (0.6503, 0.05522, 1.866)
ob_lamp_001.lock_rotations_4d = False
ob_lamp_001.empty_display_type = 'ARROWS'
ob_lamp_001.color = (0.0, 0.0, 0.0, 0.0)
ob_lamp_001.lineart.crease_threshold = 0.0
ob_floor.location = (0.0, 0.0, 0.0)
ob_floor.scale = (8.0, 8.0, 8.026)
ob_floor.lineart.crease_threshold = 0.0
ob_rooftop.location = (0.0, 0.0, 0.0)
ob_rooftop.scale = (8.0, 8.0, 8.026)
ob_rooftop.lineart.crease_threshold = 0.0
ob_walls.location = (0.0, 0.0, 0.0)
ob_walls.scale = (8.0, 8.0, 8.026)
ob_walls.lineart.crease_threshold = 0.0
ob_lamp.location = (4.076, 3.911, 5.904)
ob_lamp.rotation_euler = (0.6503, 0.05522, 1.866)
ob_lamp.lock_rotations_4d = False
ob_lamp.empty_display_type = 'ARROWS'
ob_lamp.color = (0.0, 0.0, 0.0, 0.0)
ob_lamp.lineart.crease_threshold = 0.0
ob_camera.location = (7.481, -6.508, 5.344)
ob_camera.rotation_euler = (1.109, 0.01082, 0.8149)
ob_camera.lock_rotations_4d = False
ob_camera.empty_display_type = 'ARROWS'
ob_camera.color = (0.0, 0.0, 0.0, 0.0)
ob_camera.hide_viewport = True
ob_camera.display_type = 'WIRE'
ob_camera.lineart.crease_threshold = 0.0

# ---- collection membership
col_collection_1.objects.link(ob_lamp_004)
col_collection_1.objects.link(ob_lamp_003)
col_collection_1.objects.link(ob_lamp_002)
col_collection_1.objects.link(ob_lamp_001)
col_collection_1.objects.link(ob_floor)
col_collection_1.objects.link(ob_rooftop)
col_collection_1.objects.link(ob_walls)
col_collection_1.objects.link(ob_lamp)
col_collection_1.objects.link(ob_camera)

# ---- scene / render settings (as saved in the file)
scene.camera = ob_camera
scene.frame_start = 1; scene.frame_end = 250; scene.frame_set(3)
scene.render.engine = 'BLENDER_EEVEE_NEXT'
scene.render.resolution_percentage = 50
scene.render.dither_intensity = 0.0
scene.cycles.use_denoising = False
scene.cycles.samples = 10
scene.cycles.sampling_pattern = 'TABULATED_SOBOL'
scene.cycles.light_sampling_threshold = 0.0
scene.cycles.use_adaptive_sampling = False
scene.cycles.use_light_tree = False
scene.cycles.blur_glossy = 0.0
scene.cycles.pixel_filter_type = 'GAUSSIAN'
scene.cycles.sample_clamp_indirect = 0.0
scene.view_settings.view_transform = 'Standard'
bpy.context.view_layer.update()
